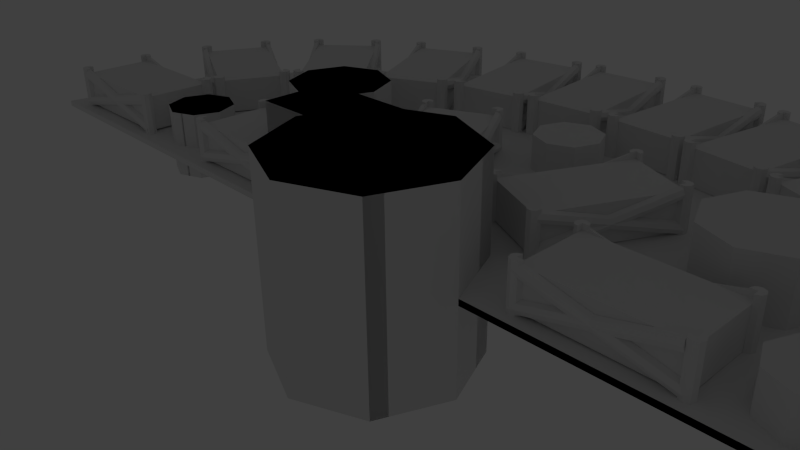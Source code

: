 # Source: PSU-Case7.blend  (saved by Blender 2.76.0; exported with 4.5.12 LTS)
import bpy
from mathutils import Matrix  # noqa: F401  (used for matrix-valued properties, if any)

bpy.ops.wm.read_factory_settings(use_empty=True)
scene = bpy.context.scene
scene.name = 'Scene'

# ---- collections
col_collection_1 = bpy.data.collections.new('Collection 1'); scene.collection.children.link(col_collection_1)
col_collection_1.hide_render = True
col_collection_1.hide_viewport = True
col_collection_2 = bpy.data.collections.new('Collection 2'); scene.collection.children.link(col_collection_2)
col_collection_12 = bpy.data.collections.new('Collection 12'); scene.collection.children.link(col_collection_12)
col_collection_12.hide_render = True
col_collection_12.hide_viewport = True
col_collection_14 = bpy.data.collections.new('Collection 14'); scene.collection.children.link(col_collection_14)
col_collection_14.hide_render = True
col_collection_14.hide_viewport = True
col_collection_16 = bpy.data.collections.new('Collection 16'); scene.collection.children.link(col_collection_16)
col_collection_16.hide_render = True
col_collection_16.hide_viewport = True

# ---- world
world_world = bpy.data.worlds.new('World'); scene.world = world_world
world_world.color = (0.05088, 0.05088, 0.05088)
world_world.use_sun_shadow = False
world_world.sun_shadow_jitter_overblur = 0.0
world_world.cycles.sampling_method = 'MANUAL'
world_world.cycles.sample_map_resolution = 256

# ---- cameras
cam_camera = bpy.data.cameras.new('Camera')
cam_camera.clip_end = 100.0
cam_camera.lens = 35.0
cam_camera.sensor_width = 32.0
cam_camera.sensor_height = 18.0
cam_camera.ortho_scale = 7.314
cam_camera.dof.focus_distance = 0.0
cam_camera.dof.aperture_fstop = 128.0

# ---- lights
light_lamp = bpy.data.lights.new('Lamp', 'POINT')
light_lamp.transmission_factor = 0.0
light_lamp.cutoff_distance = 30.0
light_lamp.energy = 100.0
light_lamp.shadow_buffer_clip_start = 1.001
light_lamp.shadow_soft_size = 0.1
light_lamp.shadow_maximum_resolution = 0.006
light_lamp.use_absolute_resolution = True
light_lamp.cycles.use_multiple_importance_sampling = False

# ---- meshes
me_cylinder_001 = bpy.data.meshes.new('Cylinder.001')
me_cylinder_001.from_pydata([(0.0, 1.0, -0.5), (0.0, 1.0, 0.5), (0.7071, 0.7071, -0.5), (0.7071, 0.7071, 0.5), (1.0, -4.371e-08, -0.5), (1.0, -4.371e-08, 0.5), (0.7071, -0.7071, -0.5), (0.7071, -0.7071, 0.5), (-8.742e-08, -1.0, -0.5), (-8.742e-08, -1.0, 0.5), (-0.7071, -0.7071, -0.5), (-0.7071, -0.7071, 0.5), (-1.0, 1.192e-08, -0.5), (-1.0, 1.192e-08, 0.5), (-0.7071, 0.7071, -0.5), (-0.7071, 0.7071, 0.5)], [], [(0, 1, 3, 2), (2, 3, 5, 4), (4, 5, 7, 6), (6, 7, 9, 8), (8, 9, 11, 10), (10, 11, 13, 12), (3, 1, 15, 13, 11, 9, 7, 5), (14, 15, 1, 0), (12, 13, 15, 14), (0, 2, 4, 6, 8, 10, 12, 14)])
me_cylinder_001.use_remesh_preserve_volume = False
me_cylinder_001.use_remesh_preserve_attributes = False
me_cylinder_001.use_mirror_vertex_groups = False
me_cylinder_001.update()
me_cylinder = bpy.data.meshes.new('Cylinder')
me_cylinder.from_pydata([(0.0, 1.0, -1.0), (0.0, 1.0, 1.0), (0.1951, 0.9808, -1.0), (0.1951, 0.9808, 1.0), (0.3827, 0.9239, -1.0), (0.3827, 0.9239, 1.0), (0.5556, 0.8315, -1.0), (0.5556, 0.8315, 1.0), (0.7071, 0.7071, -1.0), (0.7071, 0.7071, 1.0), (0.8315, 0.5556, -1.0), (0.8315, 0.5556, 1.0), (0.9239, 0.3827, -1.0), (0.9239, 0.3827, 1.0), (0.9808, 0.1951, -1.0), (0.9808, 0.1951, 1.0), (1.0, 7.55e-08, -1.0), (1.0, 7.55e-08, 1.0), (0.9808, -0.1951, -1.0), (0.9808, -0.1951, 1.0), (0.9239, -0.3827, -1.0), (0.9239, -0.3827, 1.0), (0.8315, -0.5556, -1.0), (0.8315, -0.5556, 1.0), (0.7071, -0.7071, -1.0), (0.7071, -0.7071, 1.0), (0.5556, -0.8315, -1.0), (0.5556, -0.8315, 1.0), (0.3827, -0.9239, -1.0), (0.3827, -0.9239, 1.0), (0.1951, -0.9808, -1.0), (0.1951, -0.9808, 1.0), (-3.258e-07, -1.0, -1.0), (-3.258e-07, -1.0, 1.0), (-0.1951, -0.9808, -1.0), (-0.1951, -0.9808, 1.0), (-0.3827, -0.9239, -1.0), (-0.3827, -0.9239, 1.0), (-0.5556, -0.8315, -1.0), (-0.5556, -0.8315, 1.0), (-0.7071, -0.7071, -1.0), (-0.7071, -0.7071, 1.0), (-0.8315, -0.5556, -1.0), (-0.8315, -0.5556, 1.0), (-0.9239, -0.3827, -1.0), (-0.9239, -0.3827, 1.0), (-0.9808, -0.1951, -1.0), (-0.9808, -0.1951, 1.0), (-1.0, 9.656e-07, -1.0), (-1.0, 9.656e-07, 1.0), (-0.9808, 0.1951, -1.0), (-0.9808, 0.1951, 1.0), (-0.9239, 0.3827, -1.0), (-0.9239, 0.3827, 1.0), (-0.8315, 0.5556, -1.0), (-0.8315, 0.5556, 1.0), (-0.7071, 0.7071, -1.0), (-0.7071, 0.7071, 1.0), (-0.5556, 0.8315, -1.0), (-0.5556, 0.8315, 1.0), (-0.3827, 0.9239, -1.0), (-0.3827, 0.9239, 1.0), (-0.1951, 0.9808, -1.0), (-0.1951, 0.9808, 1.0)], [], [(0, 1, 3, 2), (2, 3, 5, 4), (4, 5, 7, 6), (6, 7, 9, 8), (8, 9, 11, 10), (10, 11, 13, 12), (12, 13, 15, 14), (14, 15, 17, 16), (16, 17, 19, 18), (18, 19, 21, 20), (20, 21, 23, 22), (22, 23, 25, 24), (24, 25, 27, 26), (26, 27, 29, 28), (28, 29, 31, 30), (30, 31, 33, 32), (32, 33, 35, 34), (34, 35, 37, 36), (36, 37, 39, 38), (38, 39, 41, 40), (40, 41, 43, 42), (42, 43, 45, 44), (44, 45, 47, 46), (46, 47, 49, 48), (48, 49, 51, 50), (50, 51, 53, 52), (52, 53, 55, 54), (54, 55, 57, 56), (56, 57, 59, 58), (58, 59, 61, 60), (3, 1, 63, 61, 59, 57, 55, 53, 51, 49, 47, 45, 43, 41, 39, 37, 35, 33, 31, 29, 27, 25, 23, 21, 19, 17, 15, 13, 11, 9, 7, 5), (62, 63, 1, 0), (60, 61, 63, 62), (0, 2, 4, 6, 8, 10, 12, 14, 16, 18, 20, 22, 24, 26, 28, 30, 32, 34, 36, 38, 40, 42, 44, 46, 48, 50, 52, 54, 56, 58, 60, 62)])
me_cylinder.use_remesh_preserve_volume = False
me_cylinder.use_remesh_preserve_attributes = False
me_cylinder.use_mirror_vertex_groups = False
me_cylinder.update()
me_circle = bpy.data.meshes.new('Circle')
me_circle.from_pydata([(-0.7071, 0.7071, -0.006037), (-0.6894, 0.5361, -0.006037), (-0.5395, 0.6861, -0.006037), (-0.3258, 0.7971, -0.006037), (-0.1209, 0.852, -0.006037), (-0.0203, 0.4764, -0.006037), (-0.5302, 0.01835, -0.006037), (-0.5302, 0.0, -0.006037), (0.0, 0.0, -0.006037), (0.0, 0.4741, -0.006037), (-0.01235, 0.4741, -0.006037), (-0.01235, 0.8638, -0.006037), (0.0, 0.8638, -0.006037), (0.0, 1.0, -0.006037), (-1.0, 0.0, -0.006037), (-0.9189, 0.0, -0.006037), (-0.9189, 0.01835, -0.006037), (-0.879, 0.1893, -0.006037), (-0.7894, 0.3814, -0.006037), (-0.437, 0.2171, -0.006037), (-0.4145, 0.2612, -0.006037), (-0.2251, 0.4216, -0.006037), (-0.2645, 0.4111, -0.006037), (-0.5266, 0.02494, -0.006037), (0.0, 1.0, -0.05536), (-0.7071, 0.7071, -0.05536), (-1.0, 0.0, -0.05536), (-0.5302, -0.01835, -0.006037), (-0.0203, -0.4764, -0.006037), (-0.1209, -0.852, -0.006037), (-0.3258, -0.7971, -0.006037), (-0.5395, -0.6861, -0.006037), (-0.6894, -0.5361, -0.006037), (-0.7071, -0.7071, -0.006037), (0.0, -1.0, -0.006037), (0.0, -0.8657, -0.006037), (-0.01235, -0.8657, -0.006037), (-0.01235, -0.4741, -0.006037), (0.0, -0.4741, -0.006037), (-0.9189, -0.01835, -0.006037), (-0.879, -0.1893, -0.006037), (-0.5266, -0.02494, -0.006037), (-0.437, -0.2171, -0.006037), (-0.7894, -0.3814, -0.006037), (-0.4145, -0.2612, -0.006037), (-0.2645, -0.4111, -0.006037), (-0.2251, -0.4216, -0.006037), (-0.9189, -0.01835, 0.1933), (-0.9189, 0.01835, 0.1933), (-0.5302, 0.01835, 0.1933), (-0.5302, -0.01835, 0.1933), (0.01405, 0.8638, -0.006037), (0.01405, 0.4741, -0.006037), (0.0203, 0.4764, -0.006037), (0.1209, 0.852, -0.006037), (0.3258, 0.7971, -0.006037), (0.2251, 0.4216, -0.006037), (0.2645, 0.4111, -0.006037), (0.5395, 0.6861, -0.006037), (0.6894, 0.5361, -0.006037), (0.4145, 0.2612, -0.006037), (0.437, 0.2171, -0.006037), (0.7894, 0.3814, -0.006037), (0.7071, 0.7071, -0.006037), (0.5302, 0.0, -0.006037), (0.5302, 0.01835, -0.006037), (0.9189, 0.01835, -0.006037), (0.9189, 0.0, -0.006037), (1.0, 0.0, -0.006037), (0.879, 0.1893, -0.006037), (0.5266, 0.02494, -0.006037), (0.01405, 0.4741, 0.1933), (-0.01235, 0.4741, 0.1933), (-0.01235, 0.8638, 0.1933), (0.01405, 0.8638, 0.1933), (0.7071, 0.7071, -0.05536), (0.0, 0.0, -0.05536), (-0.7071, -0.7071, -0.05536), (0.0, -1.0, -0.05536), (0.7071, -0.7071, -0.006037), (0.6894, -0.5361, -0.006037), (0.5395, -0.6861, -0.006037), (0.2645, -0.4111, -0.006037), (0.2251, -0.4216, -0.006037), (0.3258, -0.7971, -0.006037), (0.1209, -0.852, -0.006037), (0.0203, -0.4764, -0.006037), (0.01405, -0.4741, -0.006037), (0.01405, -0.8657, -0.006037), (0.4145, -0.2612, -0.006037), (0.437, -0.2171, -0.006037), (0.5266, -0.02494, -0.006037), (0.879, -0.1893, -0.006037), (0.9189, -0.01835, -0.006037), (0.5302, -0.01835, -0.006037), (0.7894, -0.3814, -0.006037), (-0.01235, -0.8657, 0.1933), (0.01405, -0.8657, 0.1933), (-0.01235, -0.4741, 0.1933), (0.01405, -0.4741, 0.1933), (1.0, 0.0, -0.05536), (0.5302, 0.01835, 0.1933), (0.5302, -0.01835, 0.1933), (0.9189, 0.01835, 0.1933), (0.9189, -0.01835, 0.1933), (0.7071, -0.7071, -0.05536), (-0.7554, 0.4464, 0.1933), (-0.7343, 0.4765, 0.1933), (-0.7343, 0.4765, -0.009902), (-0.7554, 0.4464, -0.009902), (-0.4369, 0.2234, 0.1933), (-0.4369, 0.2234, -0.009902), (-0.4158, 0.2535, 0.1933), (-0.4158, 0.2535, -0.009902), (-0.4195, 0.7608, 0.1933), (-0.3956, 0.7719, 0.1933), (-0.3956, 0.7719, -0.009902), (-0.4195, 0.7608, -0.009902), (-0.2565, 0.4111, 0.1933), (-0.2565, 0.4111, -0.009902), (-0.2326, 0.4223, 0.1933), (-0.2326, 0.4223, -0.009902), (0.7554, 0.4464, 0.1933), (0.7554, 0.4464, -0.009902), (0.7343, 0.4765, -0.009902), (0.7343, 0.4765, 0.1933), (0.4369, 0.2234, 0.1933), (0.4158, 0.2535, 0.1933), (0.4369, 0.2234, -0.009902), (0.4158, 0.2535, -0.009902), (0.4195, 0.7607, 0.1933), (0.4195, 0.7607, -0.009902), (0.3956, 0.7718, -0.009902), (0.3956, 0.7718, 0.1933), (0.2565, 0.4111, 0.1933), (0.2326, 0.4223, 0.1933), (0.2565, 0.4111, -0.009902), (0.2326, 0.4223, -0.009902), (-0.7554, -0.4464, 0.1933), (-0.7554, -0.4464, -0.009902), (-0.7343, -0.4765, -0.009902), (-0.7343, -0.4765, 0.1933), (-0.4369, -0.2234, 0.1933), (-0.4158, -0.2535, 0.1933), (-0.4369, -0.2234, -0.009902), (-0.4158, -0.2535, -0.009902), (-0.4196, -0.7608, 0.1933), (-0.4196, -0.7608, -0.009902), (-0.3956, -0.772, -0.009902), (-0.3956, -0.772, 0.1933), (-0.2565, -0.4111, 0.1933), (-0.2326, -0.4223, 0.1933), (-0.2565, -0.4111, -0.009902), (-0.2326, -0.4223, -0.009902), (0.7554, -0.4464, 0.1933), (0.7343, -0.4765, 0.1933), (0.7343, -0.4765, -0.009902), (0.7554, -0.4464, -0.009902), (0.4369, -0.2234, 0.1933), (0.4369, -0.2234, -0.009902), (0.4158, -0.2535, 0.1933), (0.4158, -0.2535, -0.009902), (0.4188, -0.7592, 0.1933), (0.3949, -0.7704, 0.1933), (0.3949, -0.7704, -0.009902), (0.4188, -0.7592, -0.009902), (0.2565, -0.4111, 0.1933), (0.2565, -0.4111, -0.009902), (0.2326, -0.4223, 0.1933), (0.2326, -0.4223, -0.009902), (-0.5395, 0.6861, -0.0298), (-0.2645, 0.4111, -0.0298), (-0.4145, 0.2612, -0.0298), (-0.6894, 0.5361, -0.0298), (-0.1209, 0.852, -0.0298), (-0.0203, 0.4764, -0.0298), (-0.2251, 0.4216, -0.0298), (-0.3258, 0.7971, -0.0298), (-0.7894, 0.3814, -0.0298), (-0.437, 0.2171, -0.0298), (-0.5266, 0.02494, -0.0298), (-0.879, 0.1893, -0.0298), (0.2645, 0.4111, -0.0298), (0.5395, 0.6861, -0.0298), (0.6894, 0.5361, -0.0298), (0.4145, 0.2612, -0.0298), (0.0203, 0.4764, -0.0298), (0.1209, 0.852, -0.0298), (0.3258, 0.7971, -0.0298), (0.2251, 0.4216, -0.0298), (0.437, 0.2171, -0.0298), (0.7894, 0.3814, -0.0298), (0.879, 0.1893, -0.0298), (0.5266, 0.02494, -0.0298), (-0.2645, -0.4111, -0.0298), (-0.5395, -0.6861, -0.0298), (-0.6894, -0.5361, -0.0298), (-0.4145, -0.2612, -0.0298), (-0.0203, -0.4764, -0.0298), (-0.1209, -0.852, -0.0298), (-0.3258, -0.7971, -0.0298), (-0.2251, -0.4216, -0.0298), (-0.437, -0.2171, -0.0298), (-0.7894, -0.3814, -0.0298), (-0.879, -0.1893, -0.0298), (-0.5266, -0.02494, -0.0298), (0.5395, -0.6861, -0.0298), (0.2645, -0.4111, -0.0298), (0.4145, -0.2612, -0.0298), (0.6894, -0.5361, -0.0298), (0.1209, -0.852, -0.0298), (0.0203, -0.4764, -0.0298), (0.2251, -0.4216, -0.0298), (0.3258, -0.7971, -0.0298), (0.7894, -0.3814, -0.0298), (0.437, -0.2171, -0.0298), (0.5266, -0.02494, -0.0298), (0.879, -0.1893, -0.0298)], [], [(0, 1, 2, 3, 4, 5, 6, 7, 8, 9, 10, 11, 12, 13), (0, 14, 15, 16, 17, 18, 19, 20, 1), (16, 6, 5, 21, 3, 2, 22, 20, 19, 23, 17), (13, 24, 25, 0), (0, 25, 26, 14), (7, 27, 28, 29, 30, 31, 32, 33, 34, 35, 36, 37, 38, 8), (27, 39, 40, 41, 42, 43, 44, 45, 31, 30, 46, 28), (14, 33, 32, 44, 43, 40, 39, 15), (47, 48, 16, 15, 39), (16, 48, 49, 6), (49, 50, 27, 7, 6), (12, 51, 52, 53, 54, 55, 56, 57, 58, 59, 60, 61, 62, 63, 13), (8, 64, 65, 66, 67, 68, 63, 62, 69, 70, 61, 60, 57, 56, 53, 52, 9), (71, 72, 10, 9, 52), (10, 72, 73, 11), (73, 74, 51, 12, 11), (13, 63, 75, 24), (25, 24, 76, 26), (33, 14, 26, 77), (34, 33, 77, 78), (34, 79, 80, 81, 82, 83, 84, 85, 86, 87, 88, 35), (8, 38, 87, 86, 83, 82, 89, 90, 91, 92, 93, 94, 64), (67, 93, 92, 95, 90, 89, 80, 79, 68), (96, 36, 35, 88, 97), (36, 96, 98, 37), (99, 87, 38, 37, 98), (27, 50, 47, 39), (50, 49, 48, 47), (63, 68, 100, 75), (51, 74, 71, 52), (101, 65, 64, 94, 102), (65, 101, 103, 66), (104, 93, 67, 66, 103), (72, 71, 74, 73), (75, 100, 76, 24), (77, 26, 76, 78), (34, 78, 105, 79), (79, 105, 100, 68), (93, 104, 102, 94), (87, 99, 97, 88), (98, 96, 97, 99), (102, 104, 103, 101), (105, 78, 76, 100), (22, 2, 170, 171), (20, 22, 171, 172), (170, 173, 172, 171), (2, 1, 173, 170), (1, 20, 172, 173), (5, 4, 174, 175), (21, 5, 175, 176), (174, 177, 176, 175), (4, 3, 177, 174), (3, 21, 176, 177), (19, 18, 178, 179), (23, 19, 179, 180), (178, 181, 180, 179), (18, 17, 181, 178), (17, 23, 180, 181), (58, 57, 182, 183), (59, 58, 183, 184), (183, 182, 185, 184), (57, 60, 185, 182), (60, 59, 184, 185), (54, 53, 186, 187), (55, 54, 187, 188), (187, 186, 189, 188), (53, 56, 189, 186), (56, 55, 188, 189), (62, 61, 190, 191), (69, 62, 191, 192), (191, 190, 193, 192), (61, 70, 193, 190), (70, 69, 192, 193), (31, 45, 194, 195), (32, 31, 195, 196), (195, 194, 197, 196), (45, 44, 197, 194), (44, 32, 196, 197), (29, 28, 198, 199), (30, 29, 199, 200), (199, 198, 201, 200), (28, 46, 201, 198), (46, 30, 200, 201), (43, 42, 202, 203), (40, 43, 203, 204), (203, 202, 205, 204), (42, 41, 205, 202), (41, 40, 204, 205), (82, 81, 206, 207), (89, 82, 207, 208), (206, 209, 208, 207), (81, 80, 209, 206), (80, 89, 208, 209), (86, 85, 210, 211), (83, 86, 211, 212), (210, 213, 212, 211), (85, 84, 213, 210), (84, 83, 212, 213), (90, 95, 214, 215), (91, 90, 215, 216), (214, 217, 216, 215), (95, 92, 217, 214), (92, 91, 216, 217), (106, 107, 108, 109), (110, 106, 109, 111), (110, 112, 107, 106), (107, 112, 113, 108), (109, 108, 113, 111), (112, 110, 111, 113), (114, 115, 116, 117), (118, 114, 117, 119), (118, 120, 115, 114), (115, 120, 121, 116), (117, 116, 121, 119), (120, 118, 119, 121), (122, 123, 124, 125), (126, 122, 125, 127), (126, 128, 123, 122), (123, 128, 129, 124), (125, 124, 129, 127), (127, 129, 128, 126), (130, 131, 132, 133), (134, 130, 133, 135), (134, 136, 131, 130), (131, 136, 137, 132), (133, 132, 137, 135), (135, 137, 136, 134), (138, 139, 140, 141), (142, 138, 141, 143), (142, 144, 139, 138), (139, 144, 145, 140), (141, 140, 145, 143), (143, 145, 144, 142), (146, 147, 148, 149), (150, 146, 149, 151), (150, 152, 147, 146), (147, 152, 153, 148), (149, 148, 153, 151), (151, 153, 152, 150), (154, 155, 156, 157), (158, 154, 157, 159), (158, 160, 155, 154), (155, 160, 161, 156), (157, 156, 161, 159), (160, 158, 159, 161), (162, 163, 164, 165), (166, 162, 165, 167), (166, 168, 163, 162), (163, 168, 169, 164), (165, 164, 169, 167), (168, 166, 167, 169)])
_k = {(7, 8): 0.92157, (8, 9): 0.92157, (12, 13): 0.92157, (14, 15): 0.92157, (13, 24): 0.92157, (24, 25): 0.92157, (0, 13): 0.92157, (0, 25): 0.92157, (25, 26): 0.92157, (14, 26): 0.92157, (0, 14): 0.92157, (33, 34): 0.92157, (34, 35): 0.92157, (8, 38): 0.92157, (14, 33): 0.92157, (8, 64): 0.92157, (67, 68): 0.92157, (63, 68): 0.92157, (13, 63): 0.92157, (63, 75): 0.92157, (24, 75): 0.92157, (24, 76): 0.92157, (26, 76): 0.92157, (26, 77): 0.92157, (33, 77): 0.92157, (77, 78): 0.92157, (34, 78): 0.92157, (34, 79): 0.92157, (68, 79): 0.92157, (68, 100): 0.92157, (75, 100): 0.92157, (76, 100): 0.92157, (76, 78): 0.92157, (78, 105): 0.92157, (79, 105): 0.92157, (100, 105): 0.92157}
me_circle.attributes.new('crease_edge', 'FLOAT', 'EDGE').data.foreach_set('value', [_k.get((min(e.vertices), max(e.vertices)), 0.0) for e in me_circle.edges])
me_circle.use_remesh_preserve_volume = False
me_circle.use_remesh_preserve_attributes = False
me_circle.use_mirror_vertex_groups = False
me_circle.update()
me_cube_001 = bpy.data.meshes.new('Cube.001')
me_cube_001.from_pydata([(-5.176, -0.3161, -1.0), (-5.176, -0.3161, 1.0), (-2.584, 1.098, -1.0), (-2.584, 1.098, 1.0), (-3.762, -1.087, -1.0), (-3.762, -1.087, 1.0), (-1.17, 0.3267, -1.0), (-1.17, 0.3267, 1.0), (-6.741, 1.837, -1.0), (-6.741, 1.837, 1.0), (-3.2, 2.355, -1.0), (-3.2, 2.355, 1.0), (-6.224, 0.7833, -1.0), (-6.224, 0.7833, 1.0), (-2.682, 1.301, -1.0), (-2.682, 1.301, 1.0), (-2.304, -1.602, -1.0), (-2.304, -1.602, 1.0), (-0.7541, 0.2109, -1.0), (-0.7541, 0.2109, 1.0), (-0.491, -2.063, -1.0), (-0.491, -2.063, 1.0), (1.059, -0.2501, -1.0), (1.059, -0.2501, 1.0)], [], [(1, 3, 2, 0), (3, 7, 6, 2), (7, 5, 4, 6), (5, 1, 0, 4), (0, 2, 6, 4), (5, 7, 3, 1), (9, 11, 10, 8), (11, 15, 14, 10), (15, 13, 12, 14), (13, 9, 8, 12), (8, 10, 14, 12), (13, 15, 11, 9), (17, 19, 18, 16), (19, 23, 22, 18), (23, 21, 20, 22), (21, 17, 16, 20), (16, 18, 22, 20), (21, 23, 19, 17)])
me_cube_001.use_remesh_preserve_volume = False
me_cube_001.use_remesh_preserve_attributes = False
me_cube_001.use_mirror_vertex_groups = False
me_cube_001.update()
me_cylinder_008 = bpy.data.meshes.new('Cylinder.008')
me_cylinder_008.from_pydata([(-9.411, 2.422, -1.0), (-9.411, 2.422, 1.0), (-8.704, 2.129, -1.0), (-8.704, 2.129, 1.0), (-8.411, 1.422, -1.0), (-8.411, 1.422, 1.0), (-8.704, 0.7148, -1.0), (-8.704, 0.7148, 1.0), (-9.411, 0.4219, -1.0), (-9.411, 0.4219, 1.0), (-10.12, 0.7148, -1.0), (-10.12, 0.7148, 1.0), (-10.41, 1.422, -1.0), (-10.41, 1.422, 1.0), (-10.12, 2.129, -1.0), (-10.12, 2.129, 1.0), (-6.839, 6.342, -1.569), (-6.839, 6.342, 1.569), (-5.729, 5.883, -1.569), (-5.729, 5.883, 1.569), (-5.27, 4.773, -1.569), (-5.27, 4.773, 1.569), (-5.729, 3.664, -1.569), (-5.729, 3.664, 1.569), (-6.839, 3.205, -1.569), (-6.839, 3.205, 1.569), (-7.948, 3.664, -1.569), (-7.948, 3.664, 1.569), (-8.407, 4.773, -1.569), (-8.407, 4.773, 1.569), (-7.948, 5.883, -1.569), (-7.948, 5.883, 1.569), (0.0, 2.657, -2.657), (0.0, 2.657, 2.657), (1.879, 1.879, -2.657), (1.879, 1.879, 2.657), (2.657, -1.192e-07, -2.657), (2.657, -1.192e-07, 2.657), (1.879, -1.879, -2.657), (1.879, -1.879, 2.657), (0.0, -2.657, -2.657), (0.0, -2.657, 2.657), (-1.879, -1.879, -2.657), (-1.879, -1.879, 2.657), (-2.657, 0.0, -2.657), (-2.657, 0.0, 2.657), (-1.879, 1.879, -2.657), (-1.879, 1.879, 2.657), (-0.0002352, 8.212, -1.0), (-0.0002352, 8.212, 1.0), (0.0, 7.919, -1.0), (0.0, 7.919, 1.0), (0.0, 7.212, -1.0), (0.0, 7.212, 1.0), (0.0, 6.505, -1.0), (0.0, 6.505, 1.0), (-0.0002352, 6.212, -1.0), (-0.0002352, 6.212, 1.0), (-0.7073, 6.505, -1.0), (-0.7073, 6.505, 1.0), (-1.0, 7.212, -1.0), (-1.0, 7.212, 1.0), (-0.7073, 7.919, -1.0), (-0.7073, 7.919, 1.0)], [], [(0, 1, 3, 2), (2, 3, 5, 4), (4, 5, 7, 6), (6, 7, 9, 8), (8, 9, 11, 10), (10, 11, 13, 12), (3, 1, 15, 13, 11, 9, 7, 5), (14, 15, 1, 0), (12, 13, 15, 14), (0, 2, 4, 6, 8, 10, 12, 14), (16, 17, 19, 18), (18, 19, 21, 20), (20, 21, 23, 22), (22, 23, 25, 24), (24, 25, 27, 26), (26, 27, 29, 28), (19, 17, 31, 29, 27, 25, 23, 21), (30, 31, 17, 16), (28, 29, 31, 30), (16, 18, 20, 22, 24, 26, 28, 30), (32, 33, 35, 34), (34, 35, 37, 36), (36, 37, 39, 38), (38, 39, 41, 40), (40, 41, 43, 42), (42, 43, 45, 44), (35, 33, 47, 45, 43, 41, 39, 37), (46, 47, 33, 32), (44, 45, 47, 46), (32, 34, 36, 38, 40, 42, 44, 46), (48, 49, 51, 50), (50, 51, 53, 52), (52, 53, 55, 54), (54, 55, 57, 56), (56, 57, 59, 58), (58, 59, 61, 60), (51, 49, 63, 61, 59, 57, 55, 53), (62, 63, 49, 48), (60, 61, 63, 62), (48, 50, 52, 54, 56, 58, 60, 62)])
me_cylinder_008.use_remesh_preserve_volume = False
me_cylinder_008.use_remesh_preserve_attributes = False
me_cylinder_008.use_mirror_vertex_groups = False
me_cylinder_008.update()
me_cylinder_006 = bpy.data.meshes.new('Cylinder.006')
me_cylinder_006.from_pydata([(0.0, 1.0, -1.0), (0.0, 1.0, 1.0), (0.7071, 0.7071, -1.0), (0.7071, 0.7071, 1.0), (1.0, -4.371e-08, -1.0), (1.0, -4.371e-08, 1.0), (0.7071, -0.7071, -1.0), (0.7071, -0.7071, 1.0), (-8.742e-08, -1.0, -1.0), (-8.742e-08, -1.0, 1.0), (-0.7071, -0.7071, -1.0), (-0.7071, -0.7071, 1.0), (-1.0, 1.192e-08, -1.0), (-1.0, 1.192e-08, 1.0), (-0.7071, 0.7071, -1.0), (-0.7071, 0.7071, 1.0), (2.573, 4.92, -1.569), (2.573, 4.92, 1.569), (3.682, 4.461, -1.569), (3.682, 4.461, 1.569), (4.142, 3.352, -1.569), (4.142, 3.352, 1.569), (3.682, 2.242, -1.569), (3.682, 2.242, 1.569), (2.573, 1.783, -1.569), (2.573, 1.783, 1.569), (1.464, 2.242, -1.569), (1.464, 2.242, 1.569), (1.004, 3.352, -1.569), (1.004, 3.352, 1.569), (1.464, 4.461, -1.569), (1.464, 4.461, 1.569), (9.411, 1.235, -2.657), (9.411, 1.235, 2.657), (11.29, 0.4568, -2.657), (11.29, 0.4568, 2.657), (12.07, -1.422, -2.657), (12.07, -1.422, 2.657), (11.29, -3.301, -2.657), (11.29, -3.301, 2.657), (9.411, -4.079, -2.657), (9.411, -4.079, 2.657), (7.533, -3.301, -2.657), (7.533, -3.301, 2.657), (6.755, -1.422, -2.657), (6.755, -1.422, 2.657), (7.533, 0.4568, -2.657), (7.533, 0.4568, 2.657)], [], [(0, 1, 3, 2), (2, 3, 5, 4), (4, 5, 7, 6), (6, 7, 9, 8), (8, 9, 11, 10), (10, 11, 13, 12), (3, 1, 15, 13, 11, 9, 7, 5), (14, 15, 1, 0), (12, 13, 15, 14), (0, 2, 4, 6, 8, 10, 12, 14), (16, 17, 19, 18), (18, 19, 21, 20), (20, 21, 23, 22), (22, 23, 25, 24), (24, 25, 27, 26), (26, 27, 29, 28), (19, 17, 31, 29, 27, 25, 23, 21), (30, 31, 17, 16), (28, 29, 31, 30), (16, 18, 20, 22, 24, 26, 28, 30), (32, 33, 35, 34), (34, 35, 37, 36), (36, 37, 39, 38), (38, 39, 41, 40), (40, 41, 43, 42), (42, 43, 45, 44), (35, 33, 47, 45, 43, 41, 39, 37), (46, 47, 33, 32), (44, 45, 47, 46), (32, 34, 36, 38, 40, 42, 44, 46)])
me_cylinder_006.use_remesh_preserve_volume = False
me_cylinder_006.use_remesh_preserve_attributes = False
me_cylinder_006.use_mirror_vertex_groups = False
me_cylinder_006.update()
me_cube_035 = bpy.data.meshes.new('Cube.035')
me_cube_035.from_pydata([(1.166, 0.9915, -0.8075), (1.166, -1.003, 0.9394), (1.118, 0.9643, -1.021), (1.118, -1.03, 0.7258), (0.9998, 0.9531, -1.11), (0.9998, -1.041, 0.6373), (0.9998, 1.03, -0.5054), (0.9998, -0.9644, 1.242), (1.118, 1.019, -0.5939), (1.118, -0.9757, 1.153), (0.9998, -1.026, -1.139), (0.9998, 0.9388, 0.6209), (1.118, -1.028, -1.042), (1.118, 0.9366, 0.7182), (1.166, -1.034, -0.8068), (1.166, 0.9315, 0.9532), (0.9998, 0.9242, 1.285), (0.9998, -1.042, -0.4748), (1.118, 0.9263, 1.188), (1.118, -1.039, -0.572), (-1.004, 0.9531, -1.11), (-1.004, -1.041, 0.6373), (-1.122, 0.9643, -1.021), (-1.122, -1.03, 0.7258), (-1.171, 0.9915, -0.8075), (-1.171, -1.003, 0.9394), (-1.122, 1.019, -0.5939), (-1.122, -0.9757, 1.153), (-1.004, 1.03, -0.5054), (-1.004, -0.9644, 1.242), (-1.122, -1.028, -1.042), (-1.122, 0.9366, 0.7182), (-1.004, -1.026, -1.139), (-1.004, 0.9388, 0.6209), (-1.171, 0.9315, 0.9532), (-1.171, -1.034, -0.8068), (-1.122, 0.9263, 1.188), (-1.122, -1.039, -0.572), (-1.004, 0.9242, 1.285), (-1.004, -1.042, -0.4748), (1.118, -0.9357, 1.333), (1.0, -0.9091, 1.333), (1.0, -1.0, 1.333), (0.8333, -1.0, 1.333), (0.8821, -1.064, 1.333), (1.0, -1.091, 1.333), (1.118, -1.064, 1.333), (1.167, -1.0, 1.333), (1.118, -0.9357, -1.177), (1.167, -1.0, -1.177), (1.0, -0.9091, -1.177), (0.8333, -1.0, -1.177), (0.8821, -1.064, -1.177), (1.0, -1.091, -1.177), (1.118, -1.064, -1.177), (1.0, -1.0, -1.177), (1.167, 1.0, -1.177), (1.167, 1.0, 1.333), (1.118, 0.9357, 1.333), (1.118, 0.9357, -1.177), (1.0, 0.9091, -1.177), (1.0, 1.0, -1.177), (0.8333, 1.0, -1.177), (0.8821, 1.064, -1.177), (1.0, 1.091, -1.177), (1.118, 1.064, -1.177), (1.118, 1.064, 1.333), (1.0, 1.091, 1.333), (0.8821, 1.064, 1.333), (0.8333, 1.0, 1.333), (1.0, 1.0, 1.333), (1.0, 0.9091, 1.333), (-1.0, 0.9091, -1.177), (-1.0, 0.9091, 1.333), (-1.118, 0.9357, 1.333), (-1.118, 0.9357, -1.177), (-1.167, 1.0, -1.177), (-1.118, 1.064, -1.177), (-1.0, 1.091, -1.177), (-0.8821, 1.064, -1.177), (-0.8333, 1.0, -1.177), (-0.8333, 1.0, -1.177), (-1.0, 1.0, -1.177), (-1.0, 1.0, 1.333), (-0.8333, 1.0, 1.333), (-0.8333, 1.0, 1.333), (-0.8821, 1.064, 1.333), (-1.0, 1.091, 1.333), (-1.118, 1.064, 1.333), (-1.167, 1.0, 1.333), (-1.118, -1.064, -1.177), (-1.118, -1.064, 1.333), (-1.167, -1.0, 1.333), (-1.167, -1.0, -1.177), (-1.118, -0.9357, -1.177), (-1.0, -0.9091, -1.177), (-1.0, -1.0, -1.177), (-0.8333, -1.0, -1.177), (-0.8821, -1.064, -1.177), (-1.0, -1.091, -1.177), (-1.0, -1.091, 1.333), (-0.8821, -1.064, 1.333), (-0.8333, -1.0, 1.333), (-1.0, -1.0, 1.333), (-1.0, -0.9091, 1.333), (-1.118, -0.9357, 1.333)], [], [(0, 1, 3, 2), (2, 3, 5, 4), (8, 9, 1, 0), (6, 7, 9, 8), (15, 14, 12, 13), (13, 12, 10, 11), (18, 19, 14, 15), (16, 17, 19, 18), (20, 21, 23, 22), (22, 23, 25, 24), (24, 25, 27, 26), (26, 27, 29, 28), (33, 32, 30, 31), (31, 30, 35, 34), (34, 35, 37, 36), (36, 37, 39, 38), (33, 31, 34, 36, 38), (30, 32, 39, 37, 35), (33, 38, 39, 32), (20, 22, 24, 26, 28), (23, 21, 29, 27, 25), (20, 28, 29, 21), (3, 1, 9, 7, 5), (13, 11, 16, 18, 15), (0, 2, 4, 6, 8), (10, 12, 14, 19, 17), (11, 10, 17, 16), (4, 5, 7, 6), (40, 41, 42, 43, 44, 45, 46, 47), (48, 40, 47, 49), (50, 41, 40, 48), (51, 52, 44, 43), (53, 45, 44, 52), (54, 46, 45, 53), (49, 47, 46, 54), (50, 48, 49, 54, 53, 52, 51, 55), (42, 41, 50, 55), (55, 51, 43, 42), (56, 57, 58, 59), (56, 59, 60, 61, 62, 63, 64, 65), (65, 66, 57, 56), (58, 57, 66, 67, 68, 69, 70, 71), (59, 58, 71, 60), (62, 69, 68, 63), (63, 68, 67, 64), (64, 67, 66, 65), (70, 69, 62, 61), (61, 60, 71, 70), (72, 73, 74, 75), (72, 75, 76, 77, 78, 79, 80, 81, 82), (73, 83, 84, 85, 86, 87, 88, 89, 74), (75, 74, 89, 76), (76, 89, 88, 77), (77, 88, 87, 78), (78, 87, 86, 79), (79, 86, 85, 80), (81, 80, 85, 84), (83, 73, 72, 82), (82, 81, 84, 83), (90, 91, 92, 93), (93, 94, 95, 96, 97, 98, 99, 90), (99, 100, 91, 90), (92, 91, 100, 101, 102, 103, 104, 105), (93, 92, 105, 94), (94, 105, 104, 95), (97, 102, 101, 98), (98, 101, 100, 99), (96, 95, 104, 103), (103, 102, 97, 96)])
me_cube_035.use_remesh_preserve_volume = False
me_cube_035.use_remesh_preserve_attributes = False
me_cube_035.use_mirror_vertex_groups = False
me_cube_035.update()
me_cube_033 = bpy.data.meshes.new('Cube.033')
me_cube_033.from_pydata([(1.166, 0.9915, -0.8075), (1.166, -1.003, 0.9394), (1.118, 0.9643, -1.021), (1.118, -1.03, 0.7258), (0.9998, 0.9531, -1.11), (0.9998, -1.041, 0.6373), (0.9998, 1.03, -0.5054), (0.9998, -0.9644, 1.242), (1.118, 1.019, -0.5939), (1.118, -0.9757, 1.153), (0.9998, -1.026, -1.139), (0.9998, 0.9388, 0.6209), (1.118, -1.028, -1.042), (1.118, 0.9366, 0.7182), (1.166, -1.034, -0.8068), (1.166, 0.9315, 0.9532), (0.9998, 0.9242, 1.285), (0.9998, -1.042, -0.4748), (1.118, 0.9263, 1.188), (1.118, -1.039, -0.572), (-1.004, 0.9531, -1.11), (-1.004, -1.041, 0.6373), (-1.122, 0.9643, -1.021), (-1.122, -1.03, 0.7258), (-1.171, 0.9915, -0.8075), (-1.171, -1.003, 0.9394), (-1.122, 1.019, -0.5939), (-1.122, -0.9757, 1.153), (-1.004, 1.03, -0.5054), (-1.004, -0.9644, 1.242), (-1.122, -1.028, -1.042), (-1.122, 0.9366, 0.7182), (-1.004, -1.026, -1.139), (-1.004, 0.9388, 0.6209), (-1.171, 0.9315, 0.9532), (-1.171, -1.034, -0.8068), (-1.122, 0.9263, 1.188), (-1.122, -1.039, -0.572), (-1.004, 0.9242, 1.285), (-1.004, -1.042, -0.4748), (1.118, -0.9357, 1.333), (1.0, -0.9091, 1.333), (1.0, -1.0, 1.333), (0.8333, -1.0, 1.333), (0.8821, -1.064, 1.333), (1.0, -1.091, 1.333), (1.118, -1.064, 1.333), (1.167, -1.0, 1.333), (1.118, -0.9357, -1.177), (1.167, -1.0, -1.177), (1.0, -0.9091, -1.177), (0.8333, -1.0, -1.177), (0.8821, -1.064, -1.177), (1.0, -1.091, -1.177), (1.118, -1.064, -1.177), (1.0, -1.0, -1.177), (1.167, 1.0, -1.177), (1.167, 1.0, 1.333), (1.118, 0.9357, 1.333), (1.118, 0.9357, -1.177), (1.0, 0.9091, -1.177), (1.0, 1.0, -1.177), (0.8333, 1.0, -1.177), (0.8821, 1.064, -1.177), (1.0, 1.091, -1.177), (1.118, 1.064, -1.177), (1.118, 1.064, 1.333), (1.0, 1.091, 1.333), (0.8821, 1.064, 1.333), (0.8333, 1.0, 1.333), (1.0, 1.0, 1.333), (1.0, 0.9091, 1.333), (-1.0, 0.9091, -1.177), (-1.0, 0.9091, 1.333), (-1.118, 0.9357, 1.333), (-1.118, 0.9357, -1.177), (-1.167, 1.0, -1.177), (-1.118, 1.064, -1.177), (-1.0, 1.091, -1.177), (-0.8821, 1.064, -1.177), (-0.8333, 1.0, -1.177), (-0.8333, 1.0, -1.177), (-1.0, 1.0, -1.177), (-1.0, 1.0, 1.333), (-0.8333, 1.0, 1.333), (-0.8333, 1.0, 1.333), (-0.8821, 1.064, 1.333), (-1.0, 1.091, 1.333), (-1.118, 1.064, 1.333), (-1.167, 1.0, 1.333), (-1.118, -1.064, -1.177), (-1.118, -1.064, 1.333), (-1.167, -1.0, 1.333), (-1.167, -1.0, -1.177), (-1.118, -0.9357, -1.177), (-1.0, -0.9091, -1.177), (-1.0, -1.0, -1.177), (-0.8333, -1.0, -1.177), (-0.8821, -1.064, -1.177), (-1.0, -1.091, -1.177), (-1.0, -1.091, 1.333), (-0.8821, -1.064, 1.333), (-0.8333, -1.0, 1.333), (-1.0, -1.0, 1.333), (-1.0, -0.9091, 1.333), (-1.118, -0.9357, 1.333)], [], [(0, 1, 3, 2), (2, 3, 5, 4), (8, 9, 1, 0), (6, 7, 9, 8), (15, 14, 12, 13), (13, 12, 10, 11), (18, 19, 14, 15), (16, 17, 19, 18), (20, 21, 23, 22), (22, 23, 25, 24), (24, 25, 27, 26), (26, 27, 29, 28), (33, 32, 30, 31), (31, 30, 35, 34), (34, 35, 37, 36), (36, 37, 39, 38), (33, 31, 34, 36, 38), (30, 32, 39, 37, 35), (33, 38, 39, 32), (20, 22, 24, 26, 28), (23, 21, 29, 27, 25), (20, 28, 29, 21), (3, 1, 9, 7, 5), (13, 11, 16, 18, 15), (0, 2, 4, 6, 8), (10, 12, 14, 19, 17), (11, 10, 17, 16), (4, 5, 7, 6), (40, 41, 42, 43, 44, 45, 46, 47), (48, 40, 47, 49), (50, 41, 40, 48), (51, 52, 44, 43), (53, 45, 44, 52), (54, 46, 45, 53), (49, 47, 46, 54), (50, 48, 49, 54, 53, 52, 51, 55), (42, 41, 50, 55), (55, 51, 43, 42), (56, 57, 58, 59), (56, 59, 60, 61, 62, 63, 64, 65), (65, 66, 57, 56), (58, 57, 66, 67, 68, 69, 70, 71), (59, 58, 71, 60), (62, 69, 68, 63), (63, 68, 67, 64), (64, 67, 66, 65), (70, 69, 62, 61), (61, 60, 71, 70), (72, 73, 74, 75), (72, 75, 76, 77, 78, 79, 80, 81, 82), (73, 83, 84, 85, 86, 87, 88, 89, 74), (75, 74, 89, 76), (76, 89, 88, 77), (77, 88, 87, 78), (78, 87, 86, 79), (79, 86, 85, 80), (81, 80, 85, 84), (83, 73, 72, 82), (82, 81, 84, 83), (90, 91, 92, 93), (93, 94, 95, 96, 97, 98, 99, 90), (99, 100, 91, 90), (92, 91, 100, 101, 102, 103, 104, 105), (93, 92, 105, 94), (94, 105, 104, 95), (97, 102, 101, 98), (98, 101, 100, 99), (96, 95, 104, 103), (103, 102, 97, 96)])
me_cube_033.use_remesh_preserve_volume = False
me_cube_033.use_remesh_preserve_attributes = False
me_cube_033.use_mirror_vertex_groups = False
me_cube_033.update()
me_cube_031 = bpy.data.meshes.new('Cube.031')
me_cube_031.from_pydata([(1.166, 0.9915, -0.8075), (1.166, -1.003, 0.9394), (1.118, 0.9643, -1.021), (1.118, -1.03, 0.7258), (0.9998, 0.9531, -1.11), (0.9998, -1.041, 0.6373), (0.9998, 1.03, -0.5054), (0.9998, -0.9644, 1.242), (1.118, 1.019, -0.5939), (1.118, -0.9757, 1.153), (0.9998, -1.026, -1.139), (0.9998, 0.9388, 0.6209), (1.118, -1.028, -1.042), (1.118, 0.9366, 0.7182), (1.166, -1.034, -0.8068), (1.166, 0.9315, 0.9532), (0.9998, 0.9242, 1.285), (0.9998, -1.042, -0.4748), (1.118, 0.9263, 1.188), (1.118, -1.039, -0.572), (-1.004, 0.9531, -1.11), (-1.004, -1.041, 0.6373), (-1.122, 0.9643, -1.021), (-1.122, -1.03, 0.7258), (-1.171, 0.9915, -0.8075), (-1.171, -1.003, 0.9394), (-1.122, 1.019, -0.5939), (-1.122, -0.9757, 1.153), (-1.004, 1.03, -0.5054), (-1.004, -0.9644, 1.242), (-1.122, -1.028, -1.042), (-1.122, 0.9366, 0.7182), (-1.004, -1.026, -1.139), (-1.004, 0.9388, 0.6209), (-1.171, 0.9315, 0.9532), (-1.171, -1.034, -0.8068), (-1.122, 0.9263, 1.188), (-1.122, -1.039, -0.572), (-1.004, 0.9242, 1.285), (-1.004, -1.042, -0.4748), (1.118, -0.9357, 1.333), (1.0, -0.9091, 1.333), (1.0, -1.0, 1.333), (0.8333, -1.0, 1.333), (0.8821, -1.064, 1.333), (1.0, -1.091, 1.333), (1.118, -1.064, 1.333), (1.167, -1.0, 1.333), (1.118, -0.9357, -1.177), (1.167, -1.0, -1.177), (1.0, -0.9091, -1.177), (0.8333, -1.0, -1.177), (0.8821, -1.064, -1.177), (1.0, -1.091, -1.177), (1.118, -1.064, -1.177), (1.0, -1.0, -1.177), (1.167, 1.0, -1.177), (1.167, 1.0, 1.333), (1.118, 0.9357, 1.333), (1.118, 0.9357, -1.177), (1.0, 0.9091, -1.177), (1.0, 1.0, -1.177), (0.8333, 1.0, -1.177), (0.8821, 1.064, -1.177), (1.0, 1.091, -1.177), (1.118, 1.064, -1.177), (1.118, 1.064, 1.333), (1.0, 1.091, 1.333), (0.8821, 1.064, 1.333), (0.8333, 1.0, 1.333), (1.0, 1.0, 1.333), (1.0, 0.9091, 1.333), (-1.0, 0.9091, -1.177), (-1.0, 0.9091, 1.333), (-1.118, 0.9357, 1.333), (-1.118, 0.9357, -1.177), (-1.167, 1.0, -1.177), (-1.118, 1.064, -1.177), (-1.0, 1.091, -1.177), (-0.8821, 1.064, -1.177), (-0.8333, 1.0, -1.177), (-0.8333, 1.0, -1.177), (-1.0, 1.0, -1.177), (-1.0, 1.0, 1.333), (-0.8333, 1.0, 1.333), (-0.8333, 1.0, 1.333), (-0.8821, 1.064, 1.333), (-1.0, 1.091, 1.333), (-1.118, 1.064, 1.333), (-1.167, 1.0, 1.333), (-1.118, -1.064, -1.177), (-1.118, -1.064, 1.333), (-1.167, -1.0, 1.333), (-1.167, -1.0, -1.177), (-1.118, -0.9357, -1.177), (-1.0, -0.9091, -1.177), (-1.0, -1.0, -1.177), (-0.8333, -1.0, -1.177), (-0.8821, -1.064, -1.177), (-1.0, -1.091, -1.177), (-1.0, -1.091, 1.333), (-0.8821, -1.064, 1.333), (-0.8333, -1.0, 1.333), (-1.0, -1.0, 1.333), (-1.0, -0.9091, 1.333), (-1.118, -0.9357, 1.333)], [], [(0, 1, 3, 2), (2, 3, 5, 4), (8, 9, 1, 0), (6, 7, 9, 8), (15, 14, 12, 13), (13, 12, 10, 11), (18, 19, 14, 15), (16, 17, 19, 18), (20, 21, 23, 22), (22, 23, 25, 24), (24, 25, 27, 26), (26, 27, 29, 28), (33, 32, 30, 31), (31, 30, 35, 34), (34, 35, 37, 36), (36, 37, 39, 38), (33, 31, 34, 36, 38), (30, 32, 39, 37, 35), (33, 38, 39, 32), (20, 22, 24, 26, 28), (23, 21, 29, 27, 25), (20, 28, 29, 21), (3, 1, 9, 7, 5), (13, 11, 16, 18, 15), (0, 2, 4, 6, 8), (10, 12, 14, 19, 17), (11, 10, 17, 16), (4, 5, 7, 6), (40, 41, 42, 43, 44, 45, 46, 47), (48, 40, 47, 49), (50, 41, 40, 48), (51, 52, 44, 43), (53, 45, 44, 52), (54, 46, 45, 53), (49, 47, 46, 54), (50, 48, 49, 54, 53, 52, 51, 55), (42, 41, 50, 55), (55, 51, 43, 42), (56, 57, 58, 59), (56, 59, 60, 61, 62, 63, 64, 65), (65, 66, 57, 56), (58, 57, 66, 67, 68, 69, 70, 71), (59, 58, 71, 60), (62, 69, 68, 63), (63, 68, 67, 64), (64, 67, 66, 65), (70, 69, 62, 61), (61, 60, 71, 70), (72, 73, 74, 75), (72, 75, 76, 77, 78, 79, 80, 81, 82), (73, 83, 84, 85, 86, 87, 88, 89, 74), (75, 74, 89, 76), (76, 89, 88, 77), (77, 88, 87, 78), (78, 87, 86, 79), (79, 86, 85, 80), (81, 80, 85, 84), (83, 73, 72, 82), (82, 81, 84, 83), (90, 91, 92, 93), (93, 94, 95, 96, 97, 98, 99, 90), (99, 100, 91, 90), (92, 91, 100, 101, 102, 103, 104, 105), (93, 92, 105, 94), (94, 105, 104, 95), (97, 102, 101, 98), (98, 101, 100, 99), (96, 95, 104, 103), (103, 102, 97, 96)])
me_cube_031.use_remesh_preserve_volume = False
me_cube_031.use_remesh_preserve_attributes = False
me_cube_031.use_mirror_vertex_groups = False
me_cube_031.update()
me_cube_029 = bpy.data.meshes.new('Cube.029')
me_cube_029.from_pydata([(1.166, 0.9915, -0.8075), (1.166, -1.003, 0.9394), (1.118, 0.9643, -1.021), (1.118, -1.03, 0.7258), (0.9998, 0.9531, -1.11), (0.9998, -1.041, 0.6373), (0.9998, 1.03, -0.5054), (0.9998, -0.9644, 1.242), (1.118, 1.019, -0.5939), (1.118, -0.9757, 1.153), (0.9998, -1.026, -1.139), (0.9998, 0.9388, 0.6209), (1.118, -1.028, -1.042), (1.118, 0.9366, 0.7182), (1.166, -1.034, -0.8068), (1.166, 0.9315, 0.9532), (0.9998, 0.9242, 1.285), (0.9998, -1.042, -0.4748), (1.118, 0.9263, 1.188), (1.118, -1.039, -0.572), (-1.004, 0.9531, -1.11), (-1.004, -1.041, 0.6373), (-1.122, 0.9643, -1.021), (-1.122, -1.03, 0.7258), (-1.171, 0.9915, -0.8075), (-1.171, -1.003, 0.9394), (-1.122, 1.019, -0.5939), (-1.122, -0.9757, 1.153), (-1.004, 1.03, -0.5054), (-1.004, -0.9644, 1.242), (-1.122, -1.028, -1.042), (-1.122, 0.9366, 0.7182), (-1.004, -1.026, -1.139), (-1.004, 0.9388, 0.6209), (-1.171, 0.9315, 0.9532), (-1.171, -1.034, -0.8068), (-1.122, 0.9263, 1.188), (-1.122, -1.039, -0.572), (-1.004, 0.9242, 1.285), (-1.004, -1.042, -0.4748), (1.118, -0.9357, 1.333), (1.0, -0.9091, 1.333), (1.0, -1.0, 1.333), (0.8333, -1.0, 1.333), (0.8821, -1.064, 1.333), (1.0, -1.091, 1.333), (1.118, -1.064, 1.333), (1.167, -1.0, 1.333), (1.118, -0.9357, -1.177), (1.167, -1.0, -1.177), (1.0, -0.9091, -1.177), (0.8333, -1.0, -1.177), (0.8821, -1.064, -1.177), (1.0, -1.091, -1.177), (1.118, -1.064, -1.177), (1.0, -1.0, -1.177), (1.167, 1.0, -1.177), (1.167, 1.0, 1.333), (1.118, 0.9357, 1.333), (1.118, 0.9357, -1.177), (1.0, 0.9091, -1.177), (1.0, 1.0, -1.177), (0.8333, 1.0, -1.177), (0.8821, 1.064, -1.177), (1.0, 1.091, -1.177), (1.118, 1.064, -1.177), (1.118, 1.064, 1.333), (1.0, 1.091, 1.333), (0.8821, 1.064, 1.333), (0.8333, 1.0, 1.333), (1.0, 1.0, 1.333), (1.0, 0.9091, 1.333), (-1.0, 0.9091, -1.177), (-1.0, 0.9091, 1.333), (-1.118, 0.9357, 1.333), (-1.118, 0.9357, -1.177), (-1.167, 1.0, -1.177), (-1.118, 1.064, -1.177), (-1.0, 1.091, -1.177), (-0.8821, 1.064, -1.177), (-0.8333, 1.0, -1.177), (-0.8333, 1.0, -1.177), (-1.0, 1.0, -1.177), (-1.0, 1.0, 1.333), (-0.8333, 1.0, 1.333), (-0.8333, 1.0, 1.333), (-0.8821, 1.064, 1.333), (-1.0, 1.091, 1.333), (-1.118, 1.064, 1.333), (-1.167, 1.0, 1.333), (-1.118, -1.064, -1.177), (-1.118, -1.064, 1.333), (-1.167, -1.0, 1.333), (-1.167, -1.0, -1.177), (-1.118, -0.9357, -1.177), (-1.0, -0.9091, -1.177), (-1.0, -1.0, -1.177), (-0.8333, -1.0, -1.177), (-0.8821, -1.064, -1.177), (-1.0, -1.091, -1.177), (-1.0, -1.091, 1.333), (-0.8821, -1.064, 1.333), (-0.8333, -1.0, 1.333), (-1.0, -1.0, 1.333), (-1.0, -0.9091, 1.333), (-1.118, -0.9357, 1.333)], [], [(0, 1, 3, 2), (2, 3, 5, 4), (8, 9, 1, 0), (6, 7, 9, 8), (15, 14, 12, 13), (13, 12, 10, 11), (18, 19, 14, 15), (16, 17, 19, 18), (20, 21, 23, 22), (22, 23, 25, 24), (24, 25, 27, 26), (26, 27, 29, 28), (33, 32, 30, 31), (31, 30, 35, 34), (34, 35, 37, 36), (36, 37, 39, 38), (33, 31, 34, 36, 38), (30, 32, 39, 37, 35), (33, 38, 39, 32), (20, 22, 24, 26, 28), (23, 21, 29, 27, 25), (20, 28, 29, 21), (3, 1, 9, 7, 5), (13, 11, 16, 18, 15), (0, 2, 4, 6, 8), (10, 12, 14, 19, 17), (11, 10, 17, 16), (4, 5, 7, 6), (40, 41, 42, 43, 44, 45, 46, 47), (48, 40, 47, 49), (50, 41, 40, 48), (51, 52, 44, 43), (53, 45, 44, 52), (54, 46, 45, 53), (49, 47, 46, 54), (50, 48, 49, 54, 53, 52, 51, 55), (42, 41, 50, 55), (55, 51, 43, 42), (56, 57, 58, 59), (56, 59, 60, 61, 62, 63, 64, 65), (65, 66, 57, 56), (58, 57, 66, 67, 68, 69, 70, 71), (59, 58, 71, 60), (62, 69, 68, 63), (63, 68, 67, 64), (64, 67, 66, 65), (70, 69, 62, 61), (61, 60, 71, 70), (72, 73, 74, 75), (72, 75, 76, 77, 78, 79, 80, 81, 82), (73, 83, 84, 85, 86, 87, 88, 89, 74), (75, 74, 89, 76), (76, 89, 88, 77), (77, 88, 87, 78), (78, 87, 86, 79), (79, 86, 85, 80), (81, 80, 85, 84), (83, 73, 72, 82), (82, 81, 84, 83), (90, 91, 92, 93), (93, 94, 95, 96, 97, 98, 99, 90), (99, 100, 91, 90), (92, 91, 100, 101, 102, 103, 104, 105), (93, 92, 105, 94), (94, 105, 104, 95), (97, 102, 101, 98), (98, 101, 100, 99), (96, 95, 104, 103), (103, 102, 97, 96)])
me_cube_029.use_remesh_preserve_volume = False
me_cube_029.use_remesh_preserve_attributes = False
me_cube_029.use_mirror_vertex_groups = False
me_cube_029.update()
me_cube_027 = bpy.data.meshes.new('Cube.027')
me_cube_027.from_pydata([(1.166, 0.9915, -0.8075), (1.166, -1.003, 0.9394), (1.118, 0.9643, -1.021), (1.118, -1.03, 0.7258), (0.9998, 0.9531, -1.11), (0.9998, -1.041, 0.6373), (0.9998, 1.03, -0.5054), (0.9998, -0.9644, 1.242), (1.118, 1.019, -0.5939), (1.118, -0.9757, 1.153), (0.9998, -1.026, -1.139), (0.9998, 0.9388, 0.6209), (1.118, -1.028, -1.042), (1.118, 0.9366, 0.7182), (1.166, -1.034, -0.8068), (1.166, 0.9315, 0.9532), (0.9998, 0.9242, 1.285), (0.9998, -1.042, -0.4748), (1.118, 0.9263, 1.188), (1.118, -1.039, -0.572), (-1.004, 0.9531, -1.11), (-1.004, -1.041, 0.6373), (-1.122, 0.9643, -1.021), (-1.122, -1.03, 0.7258), (-1.171, 0.9915, -0.8075), (-1.171, -1.003, 0.9394), (-1.122, 1.019, -0.5939), (-1.122, -0.9757, 1.153), (-1.004, 1.03, -0.5054), (-1.004, -0.9644, 1.242), (-1.122, -1.028, -1.042), (-1.122, 0.9366, 0.7182), (-1.004, -1.026, -1.139), (-1.004, 0.9388, 0.6209), (-1.171, 0.9315, 0.9532), (-1.171, -1.034, -0.8068), (-1.122, 0.9263, 1.188), (-1.122, -1.039, -0.572), (-1.004, 0.9242, 1.285), (-1.004, -1.042, -0.4748), (1.118, -0.9357, 1.333), (1.0, -0.9091, 1.333), (1.0, -1.0, 1.333), (0.8333, -1.0, 1.333), (0.8821, -1.064, 1.333), (1.0, -1.091, 1.333), (1.118, -1.064, 1.333), (1.167, -1.0, 1.333), (1.118, -0.9357, -1.177), (1.167, -1.0, -1.177), (1.0, -0.9091, -1.177), (0.8333, -1.0, -1.177), (0.8821, -1.064, -1.177), (1.0, -1.091, -1.177), (1.118, -1.064, -1.177), (1.0, -1.0, -1.177), (1.167, 1.0, -1.177), (1.167, 1.0, 1.333), (1.118, 0.9357, 1.333), (1.118, 0.9357, -1.177), (1.0, 0.9091, -1.177), (1.0, 1.0, -1.177), (0.8333, 1.0, -1.177), (0.8821, 1.064, -1.177), (1.0, 1.091, -1.177), (1.118, 1.064, -1.177), (1.118, 1.064, 1.333), (1.0, 1.091, 1.333), (0.8821, 1.064, 1.333), (0.8333, 1.0, 1.333), (1.0, 1.0, 1.333), (1.0, 0.9091, 1.333), (-1.0, 0.9091, -1.177), (-1.0, 0.9091, 1.333), (-1.118, 0.9357, 1.333), (-1.118, 0.9357, -1.177), (-1.167, 1.0, -1.177), (-1.118, 1.064, -1.177), (-1.0, 1.091, -1.177), (-0.8821, 1.064, -1.177), (-0.8333, 1.0, -1.177), (-0.8333, 1.0, -1.177), (-1.0, 1.0, -1.177), (-1.0, 1.0, 1.333), (-0.8333, 1.0, 1.333), (-0.8333, 1.0, 1.333), (-0.8821, 1.064, 1.333), (-1.0, 1.091, 1.333), (-1.118, 1.064, 1.333), (-1.167, 1.0, 1.333), (-1.118, -1.064, -1.177), (-1.118, -1.064, 1.333), (-1.167, -1.0, 1.333), (-1.167, -1.0, -1.177), (-1.118, -0.9357, -1.177), (-1.0, -0.9091, -1.177), (-1.0, -1.0, -1.177), (-0.8333, -1.0, -1.177), (-0.8821, -1.064, -1.177), (-1.0, -1.091, -1.177), (-1.0, -1.091, 1.333), (-0.8821, -1.064, 1.333), (-0.8333, -1.0, 1.333), (-1.0, -1.0, 1.333), (-1.0, -0.9091, 1.333), (-1.118, -0.9357, 1.333)], [], [(0, 1, 3, 2), (2, 3, 5, 4), (8, 9, 1, 0), (6, 7, 9, 8), (15, 14, 12, 13), (13, 12, 10, 11), (18, 19, 14, 15), (16, 17, 19, 18), (20, 21, 23, 22), (22, 23, 25, 24), (24, 25, 27, 26), (26, 27, 29, 28), (33, 32, 30, 31), (31, 30, 35, 34), (34, 35, 37, 36), (36, 37, 39, 38), (33, 31, 34, 36, 38), (30, 32, 39, 37, 35), (33, 38, 39, 32), (20, 22, 24, 26, 28), (23, 21, 29, 27, 25), (20, 28, 29, 21), (3, 1, 9, 7, 5), (13, 11, 16, 18, 15), (0, 2, 4, 6, 8), (10, 12, 14, 19, 17), (11, 10, 17, 16), (4, 5, 7, 6), (40, 41, 42, 43, 44, 45, 46, 47), (48, 40, 47, 49), (50, 41, 40, 48), (51, 52, 44, 43), (53, 45, 44, 52), (54, 46, 45, 53), (49, 47, 46, 54), (50, 48, 49, 54, 53, 52, 51, 55), (42, 41, 50, 55), (55, 51, 43, 42), (56, 57, 58, 59), (56, 59, 60, 61, 62, 63, 64, 65), (65, 66, 57, 56), (58, 57, 66, 67, 68, 69, 70, 71), (59, 58, 71, 60), (62, 69, 68, 63), (63, 68, 67, 64), (64, 67, 66, 65), (70, 69, 62, 61), (61, 60, 71, 70), (72, 73, 74, 75), (72, 75, 76, 77, 78, 79, 80, 81, 82), (73, 83, 84, 85, 86, 87, 88, 89, 74), (75, 74, 89, 76), (76, 89, 88, 77), (77, 88, 87, 78), (78, 87, 86, 79), (79, 86, 85, 80), (81, 80, 85, 84), (83, 73, 72, 82), (82, 81, 84, 83), (90, 91, 92, 93), (93, 94, 95, 96, 97, 98, 99, 90), (99, 100, 91, 90), (92, 91, 100, 101, 102, 103, 104, 105), (93, 92, 105, 94), (94, 105, 104, 95), (97, 102, 101, 98), (98, 101, 100, 99), (96, 95, 104, 103), (103, 102, 97, 96)])
me_cube_027.use_remesh_preserve_volume = False
me_cube_027.use_remesh_preserve_attributes = False
me_cube_027.use_mirror_vertex_groups = False
me_cube_027.update()
me_cube_025 = bpy.data.meshes.new('Cube.025')
me_cube_025.from_pydata([(1.166, 0.9915, -0.8075), (1.166, -1.003, 0.9394), (1.118, 0.9643, -1.021), (1.118, -1.03, 0.7258), (0.9998, 0.9531, -1.11), (0.9998, -1.041, 0.6373), (0.9998, 1.03, -0.5054), (0.9998, -0.9644, 1.242), (1.118, 1.019, -0.5939), (1.118, -0.9757, 1.153), (0.9998, -1.026, -1.139), (0.9998, 0.9388, 0.6209), (1.118, -1.028, -1.042), (1.118, 0.9366, 0.7182), (1.166, -1.034, -0.8068), (1.166, 0.9315, 0.9532), (0.9998, 0.9242, 1.285), (0.9998, -1.042, -0.4748), (1.118, 0.9263, 1.188), (1.118, -1.039, -0.572), (-1.004, 0.9531, -1.11), (-1.004, -1.041, 0.6373), (-1.122, 0.9643, -1.021), (-1.122, -1.03, 0.7258), (-1.171, 0.9915, -0.8075), (-1.171, -1.003, 0.9394), (-1.122, 1.019, -0.5939), (-1.122, -0.9757, 1.153), (-1.004, 1.03, -0.5054), (-1.004, -0.9644, 1.242), (-1.122, -1.028, -1.042), (-1.122, 0.9366, 0.7182), (-1.004, -1.026, -1.139), (-1.004, 0.9388, 0.6209), (-1.171, 0.9315, 0.9532), (-1.171, -1.034, -0.8068), (-1.122, 0.9263, 1.188), (-1.122, -1.039, -0.572), (-1.004, 0.9242, 1.285), (-1.004, -1.042, -0.4748), (1.118, -0.9357, 1.333), (1.0, -0.9091, 1.333), (1.0, -1.0, 1.333), (0.8333, -1.0, 1.333), (0.8821, -1.064, 1.333), (1.0, -1.091, 1.333), (1.118, -1.064, 1.333), (1.167, -1.0, 1.333), (1.118, -0.9357, -1.177), (1.167, -1.0, -1.177), (1.0, -0.9091, -1.177), (0.8333, -1.0, -1.177), (0.8821, -1.064, -1.177), (1.0, -1.091, -1.177), (1.118, -1.064, -1.177), (1.0, -1.0, -1.177), (1.167, 1.0, -1.177), (1.167, 1.0, 1.333), (1.118, 0.9357, 1.333), (1.118, 0.9357, -1.177), (1.0, 0.9091, -1.177), (1.0, 1.0, -1.177), (0.8333, 1.0, -1.177), (0.8821, 1.064, -1.177), (1.0, 1.091, -1.177), (1.118, 1.064, -1.177), (1.118, 1.064, 1.333), (1.0, 1.091, 1.333), (0.8821, 1.064, 1.333), (0.8333, 1.0, 1.333), (1.0, 1.0, 1.333), (1.0, 0.9091, 1.333), (-1.0, 0.9091, -1.177), (-1.0, 0.9091, 1.333), (-1.118, 0.9357, 1.333), (-1.118, 0.9357, -1.177), (-1.167, 1.0, -1.177), (-1.118, 1.064, -1.177), (-1.0, 1.091, -1.177), (-0.8821, 1.064, -1.177), (-0.8333, 1.0, -1.177), (-0.8333, 1.0, -1.177), (-1.0, 1.0, -1.177), (-1.0, 1.0, 1.333), (-0.8333, 1.0, 1.333), (-0.8333, 1.0, 1.333), (-0.8821, 1.064, 1.333), (-1.0, 1.091, 1.333), (-1.118, 1.064, 1.333), (-1.167, 1.0, 1.333), (-1.118, -1.064, -1.177), (-1.118, -1.064, 1.333), (-1.167, -1.0, 1.333), (-1.167, -1.0, -1.177), (-1.118, -0.9357, -1.177), (-1.0, -0.9091, -1.177), (-1.0, -1.0, -1.177), (-0.8333, -1.0, -1.177), (-0.8821, -1.064, -1.177), (-1.0, -1.091, -1.177), (-1.0, -1.091, 1.333), (-0.8821, -1.064, 1.333), (-0.8333, -1.0, 1.333), (-1.0, -1.0, 1.333), (-1.0, -0.9091, 1.333), (-1.118, -0.9357, 1.333)], [], [(0, 1, 3, 2), (2, 3, 5, 4), (8, 9, 1, 0), (6, 7, 9, 8), (15, 14, 12, 13), (13, 12, 10, 11), (18, 19, 14, 15), (16, 17, 19, 18), (20, 21, 23, 22), (22, 23, 25, 24), (24, 25, 27, 26), (26, 27, 29, 28), (33, 32, 30, 31), (31, 30, 35, 34), (34, 35, 37, 36), (36, 37, 39, 38), (33, 31, 34, 36, 38), (30, 32, 39, 37, 35), (33, 38, 39, 32), (20, 22, 24, 26, 28), (23, 21, 29, 27, 25), (20, 28, 29, 21), (3, 1, 9, 7, 5), (13, 11, 16, 18, 15), (0, 2, 4, 6, 8), (10, 12, 14, 19, 17), (11, 10, 17, 16), (4, 5, 7, 6), (40, 41, 42, 43, 44, 45, 46, 47), (48, 40, 47, 49), (50, 41, 40, 48), (51, 52, 44, 43), (53, 45, 44, 52), (54, 46, 45, 53), (49, 47, 46, 54), (50, 48, 49, 54, 53, 52, 51, 55), (42, 41, 50, 55), (55, 51, 43, 42), (56, 57, 58, 59), (56, 59, 60, 61, 62, 63, 64, 65), (65, 66, 57, 56), (58, 57, 66, 67, 68, 69, 70, 71), (59, 58, 71, 60), (62, 69, 68, 63), (63, 68, 67, 64), (64, 67, 66, 65), (70, 69, 62, 61), (61, 60, 71, 70), (72, 73, 74, 75), (72, 75, 76, 77, 78, 79, 80, 81, 82), (73, 83, 84, 85, 86, 87, 88, 89, 74), (75, 74, 89, 76), (76, 89, 88, 77), (77, 88, 87, 78), (78, 87, 86, 79), (79, 86, 85, 80), (81, 80, 85, 84), (83, 73, 72, 82), (82, 81, 84, 83), (90, 91, 92, 93), (93, 94, 95, 96, 97, 98, 99, 90), (99, 100, 91, 90), (92, 91, 100, 101, 102, 103, 104, 105), (93, 92, 105, 94), (94, 105, 104, 95), (97, 102, 101, 98), (98, 101, 100, 99), (96, 95, 104, 103), (103, 102, 97, 96)])
me_cube_025.use_remesh_preserve_volume = False
me_cube_025.use_remesh_preserve_attributes = False
me_cube_025.use_mirror_vertex_groups = False
me_cube_025.update()
me_cube_024 = bpy.data.meshes.new('Cube.024')
me_cube_024.from_pydata([(1.166, 0.9915, -0.8075), (1.166, -1.003, 0.9394), (1.118, 0.9643, -1.021), (1.118, -1.03, 0.7258), (0.9998, 0.9531, -1.11), (0.9998, -1.041, 0.6373), (0.9998, 1.03, -0.5054), (0.9998, -0.9644, 1.242), (1.118, 1.019, -0.5939), (1.118, -0.9757, 1.153), (0.9998, -1.026, -1.139), (0.9998, 0.9388, 0.6209), (1.118, -1.028, -1.042), (1.118, 0.9366, 0.7182), (1.166, -1.034, -0.8068), (1.166, 0.9315, 0.9532), (0.9998, 0.9242, 1.285), (0.9998, -1.042, -0.4748), (1.118, 0.9263, 1.188), (1.118, -1.039, -0.572), (-1.004, 0.9531, -1.11), (-1.004, -1.041, 0.6373), (-1.122, 0.9643, -1.021), (-1.122, -1.03, 0.7258), (-1.171, 0.9915, -0.8075), (-1.171, -1.003, 0.9394), (-1.122, 1.019, -0.5939), (-1.122, -0.9757, 1.153), (-1.004, 1.03, -0.5054), (-1.004, -0.9644, 1.242), (-1.122, -1.028, -1.042), (-1.122, 0.9366, 0.7182), (-1.004, -1.026, -1.139), (-1.004, 0.9388, 0.6209), (-1.171, 0.9315, 0.9532), (-1.171, -1.034, -0.8068), (-1.122, 0.9263, 1.188), (-1.122, -1.039, -0.572), (-1.004, 0.9242, 1.285), (-1.004, -1.042, -0.4748), (1.118, -0.9357, 1.333), (1.0, -0.9091, 1.333), (1.0, -1.0, 1.333), (0.8333, -1.0, 1.333), (0.8821, -1.064, 1.333), (1.0, -1.091, 1.333), (1.118, -1.064, 1.333), (1.167, -1.0, 1.333), (1.118, -0.9357, -1.177), (1.167, -1.0, -1.177), (1.0, -0.9091, -1.177), (0.8333, -1.0, -1.177), (0.8821, -1.064, -1.177), (1.0, -1.091, -1.177), (1.118, -1.064, -1.177), (1.0, -1.0, -1.177), (1.167, 1.0, -1.177), (1.167, 1.0, 1.333), (1.118, 0.9357, 1.333), (1.118, 0.9357, -1.177), (1.0, 0.9091, -1.177), (1.0, 1.0, -1.177), (0.8333, 1.0, -1.177), (0.8821, 1.064, -1.177), (1.0, 1.091, -1.177), (1.118, 1.064, -1.177), (1.118, 1.064, 1.333), (1.0, 1.091, 1.333), (0.8821, 1.064, 1.333), (0.8333, 1.0, 1.333), (1.0, 1.0, 1.333), (1.0, 0.9091, 1.333), (-1.0, 0.9091, -1.177), (-1.0, 0.9091, 1.333), (-1.118, 0.9357, 1.333), (-1.118, 0.9357, -1.177), (-1.167, 1.0, -1.177), (-1.118, 1.064, -1.177), (-1.0, 1.091, -1.177), (-0.8821, 1.064, -1.177), (-0.8333, 1.0, -1.177), (-0.8333, 1.0, -1.177), (-1.0, 1.0, -1.177), (-1.0, 1.0, 1.333), (-0.8333, 1.0, 1.333), (-0.8333, 1.0, 1.333), (-0.8821, 1.064, 1.333), (-1.0, 1.091, 1.333), (-1.118, 1.064, 1.333), (-1.167, 1.0, 1.333), (-1.118, -1.064, -1.177), (-1.118, -1.064, 1.333), (-1.167, -1.0, 1.333), (-1.167, -1.0, -1.177), (-1.118, -0.9357, -1.177), (-1.0, -0.9091, -1.177), (-1.0, -1.0, -1.177), (-0.8333, -1.0, -1.177), (-0.8821, -1.064, -1.177), (-1.0, -1.091, -1.177), (-1.0, -1.091, 1.333), (-0.8821, -1.064, 1.333), (-0.8333, -1.0, 1.333), (-1.0, -1.0, 1.333), (-1.0, -0.9091, 1.333), (-1.118, -0.9357, 1.333)], [], [(0, 1, 3, 2), (2, 3, 5, 4), (8, 9, 1, 0), (6, 7, 9, 8), (15, 14, 12, 13), (13, 12, 10, 11), (18, 19, 14, 15), (16, 17, 19, 18), (20, 21, 23, 22), (22, 23, 25, 24), (24, 25, 27, 26), (26, 27, 29, 28), (33, 32, 30, 31), (31, 30, 35, 34), (34, 35, 37, 36), (36, 37, 39, 38), (33, 31, 34, 36, 38), (30, 32, 39, 37, 35), (33, 38, 39, 32), (20, 22, 24, 26, 28), (23, 21, 29, 27, 25), (20, 28, 29, 21), (3, 1, 9, 7, 5), (13, 11, 16, 18, 15), (0, 2, 4, 6, 8), (10, 12, 14, 19, 17), (11, 10, 17, 16), (4, 5, 7, 6), (40, 41, 42, 43, 44, 45, 46, 47), (48, 40, 47, 49), (50, 41, 40, 48), (51, 52, 44, 43), (53, 45, 44, 52), (54, 46, 45, 53), (49, 47, 46, 54), (50, 48, 49, 54, 53, 52, 51, 55), (42, 41, 50, 55), (55, 51, 43, 42), (56, 57, 58, 59), (56, 59, 60, 61, 62, 63, 64, 65), (65, 66, 57, 56), (58, 57, 66, 67, 68, 69, 70, 71), (59, 58, 71, 60), (62, 69, 68, 63), (63, 68, 67, 64), (64, 67, 66, 65), (70, 69, 62, 61), (61, 60, 71, 70), (72, 73, 74, 75), (72, 75, 76, 77, 78, 79, 80, 81, 82), (73, 83, 84, 85, 86, 87, 88, 89, 74), (75, 74, 89, 76), (76, 89, 88, 77), (77, 88, 87, 78), (78, 87, 86, 79), (79, 86, 85, 80), (81, 80, 85, 84), (83, 73, 72, 82), (82, 81, 84, 83), (90, 91, 92, 93), (93, 94, 95, 96, 97, 98, 99, 90), (99, 100, 91, 90), (92, 91, 100, 101, 102, 103, 104, 105), (93, 92, 105, 94), (94, 105, 104, 95), (97, 102, 101, 98), (98, 101, 100, 99), (96, 95, 104, 103), (103, 102, 97, 96)])
me_cube_024.use_remesh_preserve_volume = False
me_cube_024.use_remesh_preserve_attributes = False
me_cube_024.use_mirror_vertex_groups = False
me_cube_024.update()
me_cube_007 = bpy.data.meshes.new('Cube.007')
me_cube_007.from_pydata([(-1.0, -1.0, -1.0), (-1.0, -1.0, 1.0), (-1.0, 1.0, -1.0), (-1.0, 1.0, 1.0), (1.0, -1.0, -1.0), (1.0, -1.0, 1.0), (1.0, 1.0, -1.0), (1.0, 1.0, 1.0)], [], [(1, 3, 2, 0), (3, 7, 6, 2), (7, 5, 4, 6), (5, 1, 0, 4), (0, 2, 6, 4), (5, 7, 3, 1)])
me_cube_007.use_remesh_preserve_volume = False
me_cube_007.use_remesh_preserve_attributes = False
me_cube_007.use_mirror_vertex_groups = False
me_cube_007.update()
me_cube_008 = bpy.data.meshes.new('Cube.008')
me_cube_008.from_pydata([(1.166, 0.9915, -0.8075), (1.166, -1.003, 0.9394), (1.118, 0.9643, -1.021), (1.118, -1.03, 0.7258), (0.9998, 0.9531, -1.11), (0.9998, -1.041, 0.6373), (0.9998, 1.03, -0.5054), (0.9998, -0.9644, 1.242), (1.118, 1.019, -0.5939), (1.118, -0.9757, 1.153), (0.9998, -1.026, -1.139), (0.9998, 0.9388, 0.6209), (1.118, -1.028, -1.042), (1.118, 0.9366, 0.7182), (1.166, -1.034, -0.8068), (1.166, 0.9315, 0.9532), (0.9998, 0.9242, 1.285), (0.9998, -1.042, -0.4748), (1.118, 0.9263, 1.188), (1.118, -1.039, -0.572), (-1.004, 0.9531, -1.11), (-1.004, -1.041, 0.6373), (-1.122, 0.9643, -1.021), (-1.122, -1.03, 0.7258), (-1.171, 0.9915, -0.8075), (-1.171, -1.003, 0.9394), (-1.122, 1.019, -0.5939), (-1.122, -0.9757, 1.153), (-1.004, 1.03, -0.5054), (-1.004, -0.9644, 1.242), (-1.122, -1.028, -1.042), (-1.122, 0.9366, 0.7182), (-1.004, -1.026, -1.139), (-1.004, 0.9388, 0.6209), (-1.171, 0.9315, 0.9532), (-1.171, -1.034, -0.8068), (-1.122, 0.9263, 1.188), (-1.122, -1.039, -0.572), (-1.004, 0.9242, 1.285), (-1.004, -1.042, -0.4748), (1.118, -0.9357, 1.333), (1.0, -0.9091, 1.333), (1.0, -1.0, 1.333), (0.8333, -1.0, 1.333), (0.8821, -1.064, 1.333), (1.0, -1.091, 1.333), (1.118, -1.064, 1.333), (1.167, -1.0, 1.333), (1.118, -0.9357, -1.177), (1.167, -1.0, -1.177), (1.0, -0.9091, -1.177), (0.8333, -1.0, -1.177), (0.8821, -1.064, -1.177), (1.0, -1.091, -1.177), (1.118, -1.064, -1.177), (1.0, -1.0, -1.177), (1.167, 1.0, -1.177), (1.167, 1.0, 1.333), (1.118, 0.9357, 1.333), (1.118, 0.9357, -1.177), (1.0, 0.9091, -1.177), (1.0, 1.0, -1.177), (0.8333, 1.0, -1.177), (0.8821, 1.064, -1.177), (1.0, 1.091, -1.177), (1.118, 1.064, -1.177), (1.118, 1.064, 1.333), (1.0, 1.091, 1.333), (0.8821, 1.064, 1.333), (0.8333, 1.0, 1.333), (1.0, 1.0, 1.333), (1.0, 0.9091, 1.333), (-1.0, 0.9091, -1.177), (-1.0, 0.9091, 1.333), (-1.118, 0.9357, 1.333), (-1.118, 0.9357, -1.177), (-1.167, 1.0, -1.177), (-1.118, 1.064, -1.177), (-1.0, 1.091, -1.177), (-0.8821, 1.064, -1.177), (-0.8333, 1.0, -1.177), (-0.8333, 1.0, -1.177), (-1.0, 1.0, -1.177), (-1.0, 1.0, 1.333), (-0.8333, 1.0, 1.333), (-0.8333, 1.0, 1.333), (-0.8821, 1.064, 1.333), (-1.0, 1.091, 1.333), (-1.118, 1.064, 1.333), (-1.167, 1.0, 1.333), (-1.118, -1.064, -1.177), (-1.118, -1.064, 1.333), (-1.167, -1.0, 1.333), (-1.167, -1.0, -1.177), (-1.118, -0.9357, -1.177), (-1.0, -0.9091, -1.177), (-1.0, -1.0, -1.177), (-0.8333, -1.0, -1.177), (-0.8821, -1.064, -1.177), (-1.0, -1.091, -1.177), (-1.0, -1.091, 1.333), (-0.8821, -1.064, 1.333), (-0.8333, -1.0, 1.333), (-1.0, -1.0, 1.333), (-1.0, -0.9091, 1.333), (-1.118, -0.9357, 1.333)], [], [(0, 1, 3, 2), (2, 3, 5, 4), (8, 9, 1, 0), (6, 7, 9, 8), (15, 14, 12, 13), (13, 12, 10, 11), (18, 19, 14, 15), (16, 17, 19, 18), (20, 21, 23, 22), (22, 23, 25, 24), (24, 25, 27, 26), (26, 27, 29, 28), (33, 32, 30, 31), (31, 30, 35, 34), (34, 35, 37, 36), (36, 37, 39, 38), (33, 31, 34, 36, 38), (30, 32, 39, 37, 35), (33, 38, 39, 32), (20, 22, 24, 26, 28), (23, 21, 29, 27, 25), (20, 28, 29, 21), (3, 1, 9, 7, 5), (13, 11, 16, 18, 15), (0, 2, 4, 6, 8), (10, 12, 14, 19, 17), (11, 10, 17, 16), (4, 5, 7, 6), (40, 41, 42, 43, 44, 45, 46, 47), (48, 40, 47, 49), (50, 41, 40, 48), (51, 52, 44, 43), (53, 45, 44, 52), (54, 46, 45, 53), (49, 47, 46, 54), (50, 48, 49, 54, 53, 52, 51, 55), (42, 41, 50, 55), (55, 51, 43, 42), (56, 57, 58, 59), (56, 59, 60, 61, 62, 63, 64, 65), (65, 66, 57, 56), (58, 57, 66, 67, 68, 69, 70, 71), (59, 58, 71, 60), (62, 69, 68, 63), (63, 68, 67, 64), (64, 67, 66, 65), (70, 69, 62, 61), (61, 60, 71, 70), (72, 73, 74, 75), (72, 75, 76, 77, 78, 79, 80, 81, 82), (73, 83, 84, 85, 86, 87, 88, 89, 74), (75, 74, 89, 76), (76, 89, 88, 77), (77, 88, 87, 78), (78, 87, 86, 79), (79, 86, 85, 80), (81, 80, 85, 84), (83, 73, 72, 82), (82, 81, 84, 83), (90, 91, 92, 93), (93, 94, 95, 96, 97, 98, 99, 90), (99, 100, 91, 90), (92, 91, 100, 101, 102, 103, 104, 105), (93, 92, 105, 94), (94, 105, 104, 95), (97, 102, 101, 98), (98, 101, 100, 99), (96, 95, 104, 103), (103, 102, 97, 96)])
me_cube_008.use_remesh_preserve_volume = False
me_cube_008.use_remesh_preserve_attributes = False
me_cube_008.use_mirror_vertex_groups = False
me_cube_008.update()
me_cube_036 = bpy.data.meshes.new('Cube.036')
me_cube_036.from_pydata([(-1.0, -1.0, -1.0), (-1.0, -1.0, 1.0), (-1.0, 1.0, -1.0), (-1.0, 1.0, 1.0), (1.0, -1.0, -1.0), (1.0, -1.0, 1.0), (1.0, 1.0, -1.0), (1.0, 1.0, 1.0)], [], [(1, 3, 2, 0), (3, 7, 6, 2), (7, 5, 4, 6), (5, 1, 0, 4), (0, 2, 6, 4), (5, 7, 3, 1)])
me_cube_036.use_remesh_preserve_volume = False
me_cube_036.use_remesh_preserve_attributes = False
me_cube_036.use_mirror_vertex_groups = False
me_cube_036.update()
me_cube_034 = bpy.data.meshes.new('Cube.034')
me_cube_034.from_pydata([(-1.0, -1.0, -1.0), (-1.0, -1.0, 1.0), (-1.0, 1.0, -1.0), (-1.0, 1.0, 1.0), (1.0, -1.0, -1.0), (1.0, -1.0, 1.0), (1.0, 1.0, -1.0), (1.0, 1.0, 1.0)], [], [(1, 3, 2, 0), (3, 7, 6, 2), (7, 5, 4, 6), (5, 1, 0, 4), (0, 2, 6, 4), (5, 7, 3, 1)])
me_cube_034.use_remesh_preserve_volume = False
me_cube_034.use_remesh_preserve_attributes = False
me_cube_034.use_mirror_vertex_groups = False
me_cube_034.update()
me_cube_032 = bpy.data.meshes.new('Cube.032')
me_cube_032.from_pydata([(-1.0, -1.0, -1.0), (-1.0, -1.0, 1.0), (-1.0, 1.0, -1.0), (-1.0, 1.0, 1.0), (1.0, -1.0, -1.0), (1.0, -1.0, 1.0), (1.0, 1.0, -1.0), (1.0, 1.0, 1.0)], [], [(1, 3, 2, 0), (3, 7, 6, 2), (7, 5, 4, 6), (5, 1, 0, 4), (0, 2, 6, 4), (5, 7, 3, 1)])
me_cube_032.use_remesh_preserve_volume = False
me_cube_032.use_remesh_preserve_attributes = False
me_cube_032.use_mirror_vertex_groups = False
me_cube_032.update()
me_cube_030 = bpy.data.meshes.new('Cube.030')
me_cube_030.from_pydata([(-1.0, -1.0, -1.0), (-1.0, -1.0, 1.0), (-1.0, 1.0, -1.0), (-1.0, 1.0, 1.0), (1.0, -1.0, -1.0), (1.0, -1.0, 1.0), (1.0, 1.0, -1.0), (1.0, 1.0, 1.0)], [], [(1, 3, 2, 0), (3, 7, 6, 2), (7, 5, 4, 6), (5, 1, 0, 4), (0, 2, 6, 4), (5, 7, 3, 1)])
me_cube_030.use_remesh_preserve_volume = False
me_cube_030.use_remesh_preserve_attributes = False
me_cube_030.use_mirror_vertex_groups = False
me_cube_030.update()
me_cube_028 = bpy.data.meshes.new('Cube.028')
me_cube_028.from_pydata([(-1.0, -1.0, -1.0), (-1.0, -1.0, 1.0), (-1.0, 1.0, -1.0), (-1.0, 1.0, 1.0), (1.0, -1.0, -1.0), (1.0, -1.0, 1.0), (1.0, 1.0, -1.0), (1.0, 1.0, 1.0)], [], [(1, 3, 2, 0), (3, 7, 6, 2), (7, 5, 4, 6), (5, 1, 0, 4), (0, 2, 6, 4), (5, 7, 3, 1)])
me_cube_028.use_remesh_preserve_volume = False
me_cube_028.use_remesh_preserve_attributes = False
me_cube_028.use_mirror_vertex_groups = False
me_cube_028.update()
me_cube_026 = bpy.data.meshes.new('Cube.026')
me_cube_026.from_pydata([(-1.0, -1.0, -1.0), (-1.0, -1.0, 1.0), (-1.0, 1.0, -1.0), (-1.0, 1.0, 1.0), (1.0, -1.0, -1.0), (1.0, -1.0, 1.0), (1.0, 1.0, -1.0), (1.0, 1.0, 1.0)], [], [(1, 3, 2, 0), (3, 7, 6, 2), (7, 5, 4, 6), (5, 1, 0, 4), (0, 2, 6, 4), (5, 7, 3, 1)])
me_cube_026.use_remesh_preserve_volume = False
me_cube_026.use_remesh_preserve_attributes = False
me_cube_026.use_mirror_vertex_groups = False
me_cube_026.update()
me_cube_023 = bpy.data.meshes.new('Cube.023')
me_cube_023.from_pydata([(-1.0, -1.0, -1.0), (-1.0, -1.0, 1.0), (-1.0, 1.0, -1.0), (-1.0, 1.0, 1.0), (1.0, -1.0, -1.0), (1.0, -1.0, 1.0), (1.0, 1.0, -1.0), (1.0, 1.0, 1.0)], [], [(1, 3, 2, 0), (3, 7, 6, 2), (7, 5, 4, 6), (5, 1, 0, 4), (0, 2, 6, 4), (5, 7, 3, 1)])
me_cube_023.use_remesh_preserve_volume = False
me_cube_023.use_remesh_preserve_attributes = False
me_cube_023.use_mirror_vertex_groups = False
me_cube_023.update()
me_cube_022 = bpy.data.meshes.new('Cube.022')
me_cube_022.from_pydata([(-1.0, -1.0, -1.0), (-1.0, -1.0, 1.0), (-1.0, 1.0, -1.0), (-1.0, 1.0, 1.0), (1.0, -1.0, -1.0), (1.0, -1.0, 1.0), (1.0, 1.0, -1.0), (1.0, 1.0, 1.0)], [], [(1, 3, 2, 0), (3, 7, 6, 2), (7, 5, 4, 6), (5, 1, 0, 4), (0, 2, 6, 4), (5, 7, 3, 1)])
me_cube_022.use_remesh_preserve_volume = False
me_cube_022.use_remesh_preserve_attributes = False
me_cube_022.use_mirror_vertex_groups = False
me_cube_022.update()
me_circle_003 = bpy.data.meshes.new('Circle.003')
me_circle_003.from_pydata([(4.737, 5.35, 0.01261), (6.7, 9.022e-08, -0.02091), (6.19, 2.895, 0.01261), (6.19, 2.895, -0.1188), (4.737, 5.35, -0.1188), (2.564, 6.99, 0.01261), (6.7, 9.022e-08, -0.1188), (-1.13, -8.159e-08, -0.1188), (-6.7, -3.307e-07, -0.1188), (-4.427, 0.7997, -0.1188), (-4.302, 0.402, -0.1188), (-4.002, 0.2373, -0.1188), (-3.701, 0.402, -0.1188), (-3.576, 0.7997, -0.1188), (-3.701, 1.197, -0.1188), (-4.002, 1.362, -0.1188), (-3.575, 2.685, -0.1188), (-3.379, 2.061, -0.1188), (-2.908, 1.803, -0.1188), (-2.436, 2.061, -0.1188), (-2.241, 2.685, -0.1188), (-2.436, 3.309, -0.1188), (-0.4253, 4.056, -0.1188), (-0.3008, 3.659, -0.1188), (0.0, 3.494, -0.1188), (0.3008, 3.659, -0.1188), (2.908, 3.567, -0.1188), (2.436, 3.309, -0.1188), (2.241, 2.685, -0.1188), (0.7988, 1.057, -0.1188), (0.0, 1.494, -0.1188), (-0.7988, 1.057, -0.1188), (-1.13, -4.806e-08, -0.1188), (-6.19, 2.895, -0.1188), (-4.737, 5.35, -0.1188), (-2.564, 6.99, -0.1188), (0.0, 7.566, -0.1188), (2.564, 6.99, -0.1188), (4.427, 0.7997, -0.1188), (4.302, 1.197, -0.1188), (4.002, 1.362, -0.1188), (3.701, 1.197, -0.1188), (3.576, 0.7997, -0.1188), (3.379, 2.061, -0.1188), (3.575, 2.685, -0.1188), (3.379, 3.309, -0.1188), (0.4253, 4.056, -0.1188), (0.3008, 4.454, -0.1188), (0.0, 4.619, -0.1188), (-0.3008, 4.454, -0.1188), (-2.908, 3.567, -0.1188), (-3.379, 3.309, -0.1188), (-4.302, 1.197, -0.1188), (1.13, -1.257e-08, -0.1188), (2.436, 2.061, -0.1188), (2.908, 1.803, -0.1188), (3.701, 0.402, -0.1188), (4.002, 0.2373, -0.1188), (4.302, 0.402, -0.1188), (-1.13, -8.159e-08, -0.02091), (-0.7988, 1.057, -0.01584), (0.0, 1.494, -0.01375), (0.7988, 1.057, -0.01584), (2.241, 2.685, -0.008036), (2.436, 3.309, -0.005044), (2.908, 3.567, -0.003805), (-3.701, 1.197, -0.01517), (-3.576, 0.7997, -0.01708), (-3.701, 0.402, -0.01898), (-4.002, 0.2373, -0.01977), (-4.302, 0.402, -0.01898), (-4.427, 0.7997, -0.01708), (-6.7, -3.307e-07, -0.02091), (-4.302, 1.197, -0.01517), (-4.002, 1.362, -0.01438), (0.3008, 3.659, -0.003366), (0.0, 3.494, -0.004156), (-0.3008, 3.659, -0.003366), (-0.4253, 4.056, -0.001458), (-2.413, 3.235, -0.0054), (-2.241, 2.685, -0.008036), (-2.436, 2.061, -0.01103), (-2.908, 1.803, -0.01227), (-3.379, 2.061, -0.01103), (-3.492, 2.42, -0.009304), (1.13, -1.257e-08, -0.02091), (4.427, 0.7997, -0.01708), (4.302, 0.402, -0.01898), (4.002, 0.2373, -0.01977), (3.701, 0.402, -0.01898), (3.576, 0.7997, -0.01708), (3.379, 2.061, -0.01103), (2.908, 1.803, -0.01227), (2.436, 2.061, -0.01103), (1.13, -4.61e-08, -0.02091), (3.379, 3.309, -0.005044), (3.575, 2.685, -0.008036), (3.701, 1.197, -0.01517), (4.002, 1.362, -0.01438), (4.302, 1.197, -0.01517), (-0.3008, 4.454, 0.0004491), (0.0, 4.619, 0.001239), (0.3008, 4.454, 0.0004491), (0.4253, 4.056, -0.001458), (1.13, -4.61e-08, -0.1188), (-2.564, 6.99, 0.01261), (-4.737, 5.35, 0.01261), (0.0, 7.566, 0.01261), (-0.7988, 1.057, -0.1188), (0.0, 1.494, -0.1188), (0.7988, 1.057, -0.1188), (-1.13, -4.806e-08, -0.02091), (-6.19, 2.895, 0.01261), (-3.575, 2.685, -0.008036), (-3.379, 3.309, -0.005044), (-2.908, 3.567, -0.003805), (-2.436, 3.309, -0.005044)], [], [(2, 0, 5, 79, 78, 100, 101, 102, 103, 75, 65, 95, 96, 91, 90, 97, 98, 99, 86, 1), (2, 3, 4, 0), (1, 6, 3, 2), (7, 8, 9, 10, 11, 12, 13, 14, 15, 16, 17, 18, 19, 20, 21, 22, 23, 24, 25, 26, 27, 28, 29, 30, 31, 32), (9, 8, 33, 34, 35, 36, 37, 4, 3, 6, 38, 39, 40, 41, 42, 43, 44, 45, 26, 25, 46, 47, 48, 49, 22, 21, 50, 51, 16, 15, 52), (53, 29, 28, 54, 55, 43, 42, 56, 57, 58, 38, 6), (0, 4, 37, 5), (59, 60, 61, 62, 63, 64, 65, 66, 67, 68, 69, 70, 71, 72), (71, 73, 74, 66, 65, 75, 76, 77, 78, 79, 80, 81, 82, 83, 84, 72), (85, 1, 86, 87, 88, 89, 90, 91, 92, 93, 63, 62, 94), (104, 53, 6, 1, 94), (105, 35, 34, 106), (107, 36, 35, 105), (5, 37, 36, 107), (72, 8, 7, 59), (112, 33, 8, 72), (106, 34, 33, 112), (105, 106, 112, 72, 84, 113, 114, 115, 116, 79, 5, 107), (15, 14, 66, 74), (52, 15, 74, 73), (14, 13, 67, 66), (9, 52, 73, 71), (13, 12, 68, 67), (10, 9, 71, 70), (12, 11, 69, 68), (11, 10, 70, 69), (50, 21, 116, 115), (51, 50, 115, 114), (21, 20, 80, 79, 116), (16, 51, 114, 113), (20, 19, 81, 80), (17, 16, 113, 84, 83), (19, 18, 82, 81), (18, 17, 83, 82), (24, 23, 77, 76), (25, 24, 76, 75), (23, 22, 78, 77), (46, 25, 75, 103), (22, 49, 100, 78), (47, 46, 103, 102), (49, 48, 101, 100), (48, 47, 102, 101), (41, 40, 98, 97), (42, 41, 97, 90), (40, 39, 99, 98), (56, 42, 90, 89), (39, 38, 86, 99), (57, 56, 89, 88), (38, 58, 87, 86), (58, 57, 88, 87), (27, 26, 65, 64), (28, 27, 64, 63), (26, 45, 95, 65), (54, 28, 63, 93), (45, 44, 96, 95), (55, 54, 93, 92), (44, 43, 91, 96), (43, 55, 92, 91), (53, 6, 1, 94, 85), (7, 32, 111, 59), (109, 110, 62, 61), (108, 109, 61, 60), (110, 104, 94, 62), (7, 108, 60, 59)])
me_circle_003.use_remesh_preserve_volume = False
me_circle_003.use_remesh_preserve_attributes = False
me_circle_003.use_mirror_vertex_groups = False
me_circle_003.update()
me_cube_005 = bpy.data.meshes.new('Cube.005')
me_cube_005.from_pydata([(-1.0, -1.0, -1.0), (-1.0, -1.0, 1.0), (-1.0, 1.0, -1.0), (-1.0, 1.0, 1.0), (1.0, -1.0, -1.0), (1.0, -1.0, 1.0), (1.0, 1.0, -1.0), (1.0, 1.0, 1.0)], [], [(1, 3, 2, 0), (3, 7, 6, 2), (7, 5, 4, 6), (5, 1, 0, 4), (0, 2, 6, 4), (5, 7, 3, 1)])
me_cube_005.use_remesh_preserve_volume = False
me_cube_005.use_remesh_preserve_attributes = False
me_cube_005.use_mirror_vertex_groups = False
me_cube_005.update()
me_cube_004 = bpy.data.meshes.new('Cube.004')
me_cube_004.from_pydata([(-1.0, -1.0, -1.0), (-1.0, -1.0, 1.0), (-1.0, 1.0, -1.0), (-1.0, 1.0, 1.0), (1.0, -1.0, -1.0), (1.0, -1.0, 1.0), (1.0, 1.0, -1.0), (1.0, 1.0, 1.0)], [], [(1, 3, 2, 0), (3, 7, 6, 2), (7, 5, 4, 6), (5, 1, 0, 4), (0, 2, 6, 4), (5, 7, 3, 1)])
me_cube_004.use_remesh_preserve_volume = False
me_cube_004.use_remesh_preserve_attributes = False
me_cube_004.use_mirror_vertex_groups = False
me_cube_004.update()
me_cube_003 = bpy.data.meshes.new('Cube.003')
me_cube_003.from_pydata([(-1.0, -1.0, -1.0), (-1.0, -1.0, 1.0), (-1.0, 1.0, -1.0), (-1.0, 1.0, 1.0), (1.0, -1.0, -1.0), (1.0, -1.0, 1.0), (1.0, 1.0, -1.0), (1.0, 1.0, 1.0)], [], [(1, 3, 2, 0), (3, 7, 6, 2), (7, 5, 4, 6), (5, 1, 0, 4), (0, 2, 6, 4), (5, 7, 3, 1)])
me_cube_003.use_remesh_preserve_volume = False
me_cube_003.use_remesh_preserve_attributes = False
me_cube_003.use_mirror_vertex_groups = False
me_cube_003.update()
me_cube_002 = bpy.data.meshes.new('Cube.002')
me_cube_002.from_pydata([(-1.0, -1.0, -1.0), (-1.0, -1.0, 1.0), (-1.0, 1.0, -1.0), (-1.0, 1.0, 1.0), (1.0, -1.0, -1.0), (1.0, -1.0, 1.0), (1.0, 1.0, -1.0), (1.0, 1.0, 1.0)], [], [(1, 3, 2, 0), (3, 7, 6, 2), (7, 5, 4, 6), (5, 1, 0, 4), (0, 2, 6, 4), (5, 7, 3, 1)])
me_cube_002.use_remesh_preserve_volume = False
me_cube_002.use_remesh_preserve_attributes = False
me_cube_002.use_mirror_vertex_groups = False
me_cube_002.update()
me_cube_017 = bpy.data.meshes.new('Cube.017')
me_cube_017.from_pydata([(1.166, 0.9915, -0.8075), (1.166, -1.003, 0.9394), (1.118, 0.9643, -1.021), (1.118, -1.03, 0.7258), (0.9998, 0.9531, -1.11), (0.9998, -1.041, 0.6373), (0.9998, 1.03, -0.5054), (0.9998, -0.9644, 1.242), (1.118, 1.019, -0.5939), (1.118, -0.9757, 1.153), (0.9998, -1.026, -1.139), (0.9998, 0.9388, 0.6209), (1.118, -1.028, -1.042), (1.118, 0.9366, 0.7182), (1.166, -1.034, -0.8068), (1.166, 0.9315, 0.9532), (0.9998, 0.9242, 1.285), (0.9998, -1.042, -0.4748), (1.118, 0.9263, 1.188), (1.118, -1.039, -0.572), (-1.004, 0.9531, -1.11), (-1.004, -1.041, 0.6373), (-1.122, 0.9643, -1.021), (-1.122, -1.03, 0.7258), (-1.171, 0.9915, -0.8075), (-1.171, -1.003, 0.9394), (-1.122, 1.019, -0.5939), (-1.122, -0.9757, 1.153), (-1.004, 1.03, -0.5054), (-1.004, -0.9644, 1.242), (-1.122, -1.028, -1.042), (-1.122, 0.9366, 0.7182), (-1.004, -1.026, -1.139), (-1.004, 0.9388, 0.6209), (-1.171, 0.9315, 0.9532), (-1.171, -1.034, -0.8068), (-1.122, 0.9263, 1.188), (-1.122, -1.039, -0.572), (-1.004, 0.9242, 1.285), (-1.004, -1.042, -0.4748), (1.118, -0.9357, 1.333), (1.0, -0.9091, 1.333), (1.0, -1.0, 1.333), (0.8333, -1.0, 1.333), (0.8821, -1.064, 1.333), (1.0, -1.091, 1.333), (1.118, -1.064, 1.333), (1.167, -1.0, 1.333), (1.118, -0.9357, -1.177), (1.167, -1.0, -1.177), (1.0, -0.9091, -1.177), (0.8333, -1.0, -1.177), (0.8821, -1.064, -1.177), (1.0, -1.091, -1.177), (1.118, -1.064, -1.177), (1.0, -1.0, -1.177), (1.167, 1.0, -1.177), (1.167, 1.0, 1.333), (1.118, 0.9357, 1.333), (1.118, 0.9357, -1.177), (1.0, 0.9091, -1.177), (1.0, 1.0, -1.177), (0.8333, 1.0, -1.177), (0.8821, 1.064, -1.177), (1.0, 1.091, -1.177), (1.118, 1.064, -1.177), (1.118, 1.064, 1.333), (1.0, 1.091, 1.333), (0.8821, 1.064, 1.333), (0.8333, 1.0, 1.333), (1.0, 1.0, 1.333), (1.0, 0.9091, 1.333), (-1.0, 0.9091, -1.177), (-1.0, 0.9091, 1.333), (-1.118, 0.9357, 1.333), (-1.118, 0.9357, -1.177), (-1.167, 1.0, -1.177), (-1.118, 1.064, -1.177), (-1.0, 1.091, -1.177), (-0.8821, 1.064, -1.177), (-0.8333, 1.0, -1.177), (-0.8333, 1.0, -1.177), (-1.0, 1.0, -1.177), (-1.0, 1.0, 1.333), (-0.8333, 1.0, 1.333), (-0.8333, 1.0, 1.333), (-0.8821, 1.064, 1.333), (-1.0, 1.091, 1.333), (-1.118, 1.064, 1.333), (-1.167, 1.0, 1.333), (-1.118, -1.064, -1.177), (-1.118, -1.064, 1.333), (-1.167, -1.0, 1.333), (-1.167, -1.0, -1.177), (-1.118, -0.9357, -1.177), (-1.0, -0.9091, -1.177), (-1.0, -1.0, -1.177), (-0.8333, -1.0, -1.177), (-0.8821, -1.064, -1.177), (-1.0, -1.091, -1.177), (-1.0, -1.091, 1.333), (-0.8821, -1.064, 1.333), (-0.8333, -1.0, 1.333), (-1.0, -1.0, 1.333), (-1.0, -0.9091, 1.333), (-1.118, -0.9357, 1.333)], [], [(0, 1, 3, 2), (2, 3, 5, 4), (8, 9, 1, 0), (6, 7, 9, 8), (15, 14, 12, 13), (13, 12, 10, 11), (18, 19, 14, 15), (16, 17, 19, 18), (20, 21, 23, 22), (22, 23, 25, 24), (24, 25, 27, 26), (26, 27, 29, 28), (33, 32, 30, 31), (31, 30, 35, 34), (34, 35, 37, 36), (36, 37, 39, 38), (33, 31, 34, 36, 38), (30, 32, 39, 37, 35), (33, 38, 39, 32), (20, 22, 24, 26, 28), (23, 21, 29, 27, 25), (20, 28, 29, 21), (3, 1, 9, 7, 5), (13, 11, 16, 18, 15), (0, 2, 4, 6, 8), (10, 12, 14, 19, 17), (11, 10, 17, 16), (4, 5, 7, 6), (40, 41, 42, 43, 44, 45, 46, 47), (48, 40, 47, 49), (50, 41, 40, 48), (51, 52, 44, 43), (53, 45, 44, 52), (54, 46, 45, 53), (49, 47, 46, 54), (50, 48, 49, 54, 53, 52, 51, 55), (42, 41, 50, 55), (55, 51, 43, 42), (56, 57, 58, 59), (56, 59, 60, 61, 62, 63, 64, 65), (65, 66, 57, 56), (58, 57, 66, 67, 68, 69, 70, 71), (59, 58, 71, 60), (62, 69, 68, 63), (63, 68, 67, 64), (64, 67, 66, 65), (70, 69, 62, 61), (61, 60, 71, 70), (72, 73, 74, 75), (72, 75, 76, 77, 78, 79, 80, 81, 82), (73, 83, 84, 85, 86, 87, 88, 89, 74), (75, 74, 89, 76), (76, 89, 88, 77), (77, 88, 87, 78), (78, 87, 86, 79), (79, 86, 85, 80), (81, 80, 85, 84), (83, 73, 72, 82), (82, 81, 84, 83), (90, 91, 92, 93), (93, 94, 95, 96, 97, 98, 99, 90), (99, 100, 91, 90), (92, 91, 100, 101, 102, 103, 104, 105), (93, 92, 105, 94), (94, 105, 104, 95), (97, 102, 101, 98), (98, 101, 100, 99), (96, 95, 104, 103), (103, 102, 97, 96)])
me_cube_017.use_remesh_preserve_volume = False
me_cube_017.use_remesh_preserve_attributes = False
me_cube_017.use_mirror_vertex_groups = False
me_cube_017.update()
me_cube_016 = bpy.data.meshes.new('Cube.016')
me_cube_016.from_pydata([(1.166, 0.9915, -0.8075), (1.166, -1.003, 0.9394), (1.118, 0.9643, -1.021), (1.118, -1.03, 0.7258), (0.9998, 0.9531, -1.11), (0.9998, -1.041, 0.6373), (0.9998, 1.03, -0.5054), (0.9998, -0.9644, 1.242), (1.118, 1.019, -0.5939), (1.118, -0.9757, 1.153), (0.9998, -1.026, -1.139), (0.9998, 0.9388, 0.6209), (1.118, -1.028, -1.042), (1.118, 0.9366, 0.7182), (1.166, -1.034, -0.8068), (1.166, 0.9315, 0.9532), (0.9998, 0.9242, 1.285), (0.9998, -1.042, -0.4748), (1.118, 0.9263, 1.188), (1.118, -1.039, -0.572), (-1.004, 0.9531, -1.11), (-1.004, -1.041, 0.6373), (-1.122, 0.9643, -1.021), (-1.122, -1.03, 0.7258), (-1.171, 0.9915, -0.8075), (-1.171, -1.003, 0.9394), (-1.122, 1.019, -0.5939), (-1.122, -0.9757, 1.153), (-1.004, 1.03, -0.5054), (-1.004, -0.9644, 1.242), (-1.122, -1.028, -1.042), (-1.122, 0.9366, 0.7182), (-1.004, -1.026, -1.139), (-1.004, 0.9388, 0.6209), (-1.171, 0.9315, 0.9532), (-1.171, -1.034, -0.8068), (-1.122, 0.9263, 1.188), (-1.122, -1.039, -0.572), (-1.004, 0.9242, 1.285), (-1.004, -1.042, -0.4748), (1.118, -0.9357, 1.333), (1.0, -0.9091, 1.333), (1.0, -1.0, 1.333), (0.8333, -1.0, 1.333), (0.8821, -1.064, 1.333), (1.0, -1.091, 1.333), (1.118, -1.064, 1.333), (1.167, -1.0, 1.333), (1.118, -0.9357, -1.177), (1.167, -1.0, -1.177), (1.0, -0.9091, -1.177), (0.8333, -1.0, -1.177), (0.8821, -1.064, -1.177), (1.0, -1.091, -1.177), (1.118, -1.064, -1.177), (1.0, -1.0, -1.177), (1.167, 1.0, -1.177), (1.167, 1.0, 1.333), (1.118, 0.9357, 1.333), (1.118, 0.9357, -1.177), (1.0, 0.9091, -1.177), (1.0, 1.0, -1.177), (0.8333, 1.0, -1.177), (0.8821, 1.064, -1.177), (1.0, 1.091, -1.177), (1.118, 1.064, -1.177), (1.118, 1.064, 1.333), (1.0, 1.091, 1.333), (0.8821, 1.064, 1.333), (0.8333, 1.0, 1.333), (1.0, 1.0, 1.333), (1.0, 0.9091, 1.333), (-1.0, 0.9091, -1.177), (-1.0, 0.9091, 1.333), (-1.118, 0.9357, 1.333), (-1.118, 0.9357, -1.177), (-1.167, 1.0, -1.177), (-1.118, 1.064, -1.177), (-1.0, 1.091, -1.177), (-0.8821, 1.064, -1.177), (-0.8333, 1.0, -1.177), (-0.8333, 1.0, -1.177), (-1.0, 1.0, -1.177), (-1.0, 1.0, 1.333), (-0.8333, 1.0, 1.333), (-0.8333, 1.0, 1.333), (-0.8821, 1.064, 1.333), (-1.0, 1.091, 1.333), (-1.118, 1.064, 1.333), (-1.167, 1.0, 1.333), (-1.118, -1.064, -1.177), (-1.118, -1.064, 1.333), (-1.167, -1.0, 1.333), (-1.167, -1.0, -1.177), (-1.118, -0.9357, -1.177), (-1.0, -0.9091, -1.177), (-1.0, -1.0, -1.177), (-0.8333, -1.0, -1.177), (-0.8821, -1.064, -1.177), (-1.0, -1.091, -1.177), (-1.0, -1.091, 1.333), (-0.8821, -1.064, 1.333), (-0.8333, -1.0, 1.333), (-1.0, -1.0, 1.333), (-1.0, -0.9091, 1.333), (-1.118, -0.9357, 1.333)], [], [(0, 1, 3, 2), (2, 3, 5, 4), (8, 9, 1, 0), (6, 7, 9, 8), (15, 14, 12, 13), (13, 12, 10, 11), (18, 19, 14, 15), (16, 17, 19, 18), (20, 21, 23, 22), (22, 23, 25, 24), (24, 25, 27, 26), (26, 27, 29, 28), (33, 32, 30, 31), (31, 30, 35, 34), (34, 35, 37, 36), (36, 37, 39, 38), (33, 31, 34, 36, 38), (30, 32, 39, 37, 35), (33, 38, 39, 32), (20, 22, 24, 26, 28), (23, 21, 29, 27, 25), (20, 28, 29, 21), (3, 1, 9, 7, 5), (13, 11, 16, 18, 15), (0, 2, 4, 6, 8), (10, 12, 14, 19, 17), (11, 10, 17, 16), (4, 5, 7, 6), (40, 41, 42, 43, 44, 45, 46, 47), (48, 40, 47, 49), (50, 41, 40, 48), (51, 52, 44, 43), (53, 45, 44, 52), (54, 46, 45, 53), (49, 47, 46, 54), (50, 48, 49, 54, 53, 52, 51, 55), (42, 41, 50, 55), (55, 51, 43, 42), (56, 57, 58, 59), (56, 59, 60, 61, 62, 63, 64, 65), (65, 66, 57, 56), (58, 57, 66, 67, 68, 69, 70, 71), (59, 58, 71, 60), (62, 69, 68, 63), (63, 68, 67, 64), (64, 67, 66, 65), (70, 69, 62, 61), (61, 60, 71, 70), (72, 73, 74, 75), (72, 75, 76, 77, 78, 79, 80, 81, 82), (73, 83, 84, 85, 86, 87, 88, 89, 74), (75, 74, 89, 76), (76, 89, 88, 77), (77, 88, 87, 78), (78, 87, 86, 79), (79, 86, 85, 80), (81, 80, 85, 84), (83, 73, 72, 82), (82, 81, 84, 83), (90, 91, 92, 93), (93, 94, 95, 96, 97, 98, 99, 90), (99, 100, 91, 90), (92, 91, 100, 101, 102, 103, 104, 105), (93, 92, 105, 94), (94, 105, 104, 95), (97, 102, 101, 98), (98, 101, 100, 99), (96, 95, 104, 103), (103, 102, 97, 96)])
me_cube_016.use_remesh_preserve_volume = False
me_cube_016.use_remesh_preserve_attributes = False
me_cube_016.use_mirror_vertex_groups = False
me_cube_016.update()
me_cube_015 = bpy.data.meshes.new('Cube.015')
me_cube_015.from_pydata([(1.166, 0.9915, -0.8075), (1.166, -1.003, 0.9394), (1.118, 0.9643, -1.021), (1.118, -1.03, 0.7258), (0.9998, 0.9531, -1.11), (0.9998, -1.041, 0.6373), (0.9998, 1.03, -0.5054), (0.9998, -0.9644, 1.242), (1.118, 1.019, -0.5939), (1.118, -0.9757, 1.153), (0.9998, -1.026, -1.139), (0.9998, 0.9388, 0.6209), (1.118, -1.028, -1.042), (1.118, 0.9366, 0.7182), (1.166, -1.034, -0.8068), (1.166, 0.9315, 0.9532), (0.9998, 0.9242, 1.285), (0.9998, -1.042, -0.4748), (1.118, 0.9263, 1.188), (1.118, -1.039, -0.572), (-1.004, 0.9531, -1.11), (-1.004, -1.041, 0.6373), (-1.122, 0.9643, -1.021), (-1.122, -1.03, 0.7258), (-1.171, 0.9915, -0.8075), (-1.171, -1.003, 0.9394), (-1.122, 1.019, -0.5939), (-1.122, -0.9757, 1.153), (-1.004, 1.03, -0.5054), (-1.004, -0.9644, 1.242), (-1.122, -1.028, -1.042), (-1.122, 0.9366, 0.7182), (-1.004, -1.026, -1.139), (-1.004, 0.9388, 0.6209), (-1.171, 0.9315, 0.9532), (-1.171, -1.034, -0.8068), (-1.122, 0.9263, 1.188), (-1.122, -1.039, -0.572), (-1.004, 0.9242, 1.285), (-1.004, -1.042, -0.4748), (1.118, -0.9357, 1.333), (1.0, -0.9091, 1.333), (1.0, -1.0, 1.333), (0.8333, -1.0, 1.333), (0.8821, -1.064, 1.333), (1.0, -1.091, 1.333), (1.118, -1.064, 1.333), (1.167, -1.0, 1.333), (1.118, -0.9357, -1.177), (1.167, -1.0, -1.177), (1.0, -0.9091, -1.177), (0.8333, -1.0, -1.177), (0.8821, -1.064, -1.177), (1.0, -1.091, -1.177), (1.118, -1.064, -1.177), (1.0, -1.0, -1.177), (1.167, 1.0, -1.177), (1.167, 1.0, 1.333), (1.118, 0.9357, 1.333), (1.118, 0.9357, -1.177), (1.0, 0.9091, -1.177), (1.0, 1.0, -1.177), (0.8333, 1.0, -1.177), (0.8821, 1.064, -1.177), (1.0, 1.091, -1.177), (1.118, 1.064, -1.177), (1.118, 1.064, 1.333), (1.0, 1.091, 1.333), (0.8821, 1.064, 1.333), (0.8333, 1.0, 1.333), (1.0, 1.0, 1.333), (1.0, 0.9091, 1.333), (-1.0, 0.9091, -1.177), (-1.0, 0.9091, 1.333), (-1.118, 0.9357, 1.333), (-1.118, 0.9357, -1.177), (-1.167, 1.0, -1.177), (-1.118, 1.064, -1.177), (-1.0, 1.091, -1.177), (-0.8821, 1.064, -1.177), (-0.8333, 1.0, -1.177), (-0.8333, 1.0, -1.177), (-1.0, 1.0, -1.177), (-1.0, 1.0, 1.333), (-0.8333, 1.0, 1.333), (-0.8333, 1.0, 1.333), (-0.8821, 1.064, 1.333), (-1.0, 1.091, 1.333), (-1.118, 1.064, 1.333), (-1.167, 1.0, 1.333), (-1.118, -1.064, -1.177), (-1.118, -1.064, 1.333), (-1.167, -1.0, 1.333), (-1.167, -1.0, -1.177), (-1.118, -0.9357, -1.177), (-1.0, -0.9091, -1.177), (-1.0, -1.0, -1.177), (-0.8333, -1.0, -1.177), (-0.8821, -1.064, -1.177), (-1.0, -1.091, -1.177), (-1.0, -1.091, 1.333), (-0.8821, -1.064, 1.333), (-0.8333, -1.0, 1.333), (-1.0, -1.0, 1.333), (-1.0, -0.9091, 1.333), (-1.118, -0.9357, 1.333)], [], [(0, 1, 3, 2), (2, 3, 5, 4), (8, 9, 1, 0), (6, 7, 9, 8), (15, 14, 12, 13), (13, 12, 10, 11), (18, 19, 14, 15), (16, 17, 19, 18), (20, 21, 23, 22), (22, 23, 25, 24), (24, 25, 27, 26), (26, 27, 29, 28), (33, 32, 30, 31), (31, 30, 35, 34), (34, 35, 37, 36), (36, 37, 39, 38), (33, 31, 34, 36, 38), (30, 32, 39, 37, 35), (33, 38, 39, 32), (20, 22, 24, 26, 28), (23, 21, 29, 27, 25), (20, 28, 29, 21), (3, 1, 9, 7, 5), (13, 11, 16, 18, 15), (0, 2, 4, 6, 8), (10, 12, 14, 19, 17), (11, 10, 17, 16), (4, 5, 7, 6), (40, 41, 42, 43, 44, 45, 46, 47), (48, 40, 47, 49), (50, 41, 40, 48), (51, 52, 44, 43), (53, 45, 44, 52), (54, 46, 45, 53), (49, 47, 46, 54), (50, 48, 49, 54, 53, 52, 51, 55), (42, 41, 50, 55), (55, 51, 43, 42), (56, 57, 58, 59), (56, 59, 60, 61, 62, 63, 64, 65), (65, 66, 57, 56), (58, 57, 66, 67, 68, 69, 70, 71), (59, 58, 71, 60), (62, 69, 68, 63), (63, 68, 67, 64), (64, 67, 66, 65), (70, 69, 62, 61), (61, 60, 71, 70), (72, 73, 74, 75), (72, 75, 76, 77, 78, 79, 80, 81, 82), (73, 83, 84, 85, 86, 87, 88, 89, 74), (75, 74, 89, 76), (76, 89, 88, 77), (77, 88, 87, 78), (78, 87, 86, 79), (79, 86, 85, 80), (81, 80, 85, 84), (83, 73, 72, 82), (82, 81, 84, 83), (90, 91, 92, 93), (93, 94, 95, 96, 97, 98, 99, 90), (99, 100, 91, 90), (92, 91, 100, 101, 102, 103, 104, 105), (93, 92, 105, 94), (94, 105, 104, 95), (97, 102, 101, 98), (98, 101, 100, 99), (96, 95, 104, 103), (103, 102, 97, 96)])
me_cube_015.use_remesh_preserve_volume = False
me_cube_015.use_remesh_preserve_attributes = False
me_cube_015.use_mirror_vertex_groups = False
me_cube_015.update()
me_cube_014 = bpy.data.meshes.new('Cube.014')
me_cube_014.from_pydata([(1.166, 0.9915, -0.8075), (1.166, -1.003, 0.9394), (1.118, 0.9643, -1.021), (1.118, -1.03, 0.7258), (0.9998, 0.9531, -1.11), (0.9998, -1.041, 0.6373), (0.9998, 1.03, -0.5054), (0.9998, -0.9644, 1.242), (1.118, 1.019, -0.5939), (1.118, -0.9757, 1.153), (0.9998, -1.026, -1.139), (0.9998, 0.9388, 0.6209), (1.118, -1.028, -1.042), (1.118, 0.9366, 0.7182), (1.166, -1.034, -0.8068), (1.166, 0.9315, 0.9532), (0.9998, 0.9242, 1.285), (0.9998, -1.042, -0.4748), (1.118, 0.9263, 1.188), (1.118, -1.039, -0.572), (-1.004, 0.9531, -1.11), (-1.004, -1.041, 0.6373), (-1.122, 0.9643, -1.021), (-1.122, -1.03, 0.7258), (-1.171, 0.9915, -0.8075), (-1.171, -1.003, 0.9394), (-1.122, 1.019, -0.5939), (-1.122, -0.9757, 1.153), (-1.004, 1.03, -0.5054), (-1.004, -0.9644, 1.242), (-1.122, -1.028, -1.042), (-1.122, 0.9366, 0.7182), (-1.004, -1.026, -1.139), (-1.004, 0.9388, 0.6209), (-1.171, 0.9315, 0.9532), (-1.171, -1.034, -0.8068), (-1.122, 0.9263, 1.188), (-1.122, -1.039, -0.572), (-1.004, 0.9242, 1.285), (-1.004, -1.042, -0.4748), (1.118, -0.9357, 1.333), (1.0, -0.9091, 1.333), (1.0, -1.0, 1.333), (0.8333, -1.0, 1.333), (0.8821, -1.064, 1.333), (1.0, -1.091, 1.333), (1.118, -1.064, 1.333), (1.167, -1.0, 1.333), (1.118, -0.9357, -1.177), (1.167, -1.0, -1.177), (1.0, -0.9091, -1.177), (0.8333, -1.0, -1.177), (0.8821, -1.064, -1.177), (1.0, -1.091, -1.177), (1.118, -1.064, -1.177), (1.0, -1.0, -1.177), (1.167, 1.0, -1.177), (1.167, 1.0, 1.333), (1.118, 0.9357, 1.333), (1.118, 0.9357, -1.177), (1.0, 0.9091, -1.177), (1.0, 1.0, -1.177), (0.8333, 1.0, -1.177), (0.8821, 1.064, -1.177), (1.0, 1.091, -1.177), (1.118, 1.064, -1.177), (1.118, 1.064, 1.333), (1.0, 1.091, 1.333), (0.8821, 1.064, 1.333), (0.8333, 1.0, 1.333), (1.0, 1.0, 1.333), (1.0, 0.9091, 1.333), (-1.0, 0.9091, -1.177), (-1.0, 0.9091, 1.333), (-1.118, 0.9357, 1.333), (-1.118, 0.9357, -1.177), (-1.167, 1.0, -1.177), (-1.118, 1.064, -1.177), (-1.0, 1.091, -1.177), (-0.8821, 1.064, -1.177), (-0.8333, 1.0, -1.177), (-0.8333, 1.0, -1.177), (-1.0, 1.0, -1.177), (-1.0, 1.0, 1.333), (-0.8333, 1.0, 1.333), (-0.8333, 1.0, 1.333), (-0.8821, 1.064, 1.333), (-1.0, 1.091, 1.333), (-1.118, 1.064, 1.333), (-1.167, 1.0, 1.333), (-1.118, -1.064, -1.177), (-1.118, -1.064, 1.333), (-1.167, -1.0, 1.333), (-1.167, -1.0, -1.177), (-1.118, -0.9357, -1.177), (-1.0, -0.9091, -1.177), (-1.0, -1.0, -1.177), (-0.8333, -1.0, -1.177), (-0.8821, -1.064, -1.177), (-1.0, -1.091, -1.177), (-1.0, -1.091, 1.333), (-0.8821, -1.064, 1.333), (-0.8333, -1.0, 1.333), (-1.0, -1.0, 1.333), (-1.0, -0.9091, 1.333), (-1.118, -0.9357, 1.333)], [], [(0, 1, 3, 2), (2, 3, 5, 4), (8, 9, 1, 0), (6, 7, 9, 8), (15, 14, 12, 13), (13, 12, 10, 11), (18, 19, 14, 15), (16, 17, 19, 18), (20, 21, 23, 22), (22, 23, 25, 24), (24, 25, 27, 26), (26, 27, 29, 28), (33, 32, 30, 31), (31, 30, 35, 34), (34, 35, 37, 36), (36, 37, 39, 38), (33, 31, 34, 36, 38), (30, 32, 39, 37, 35), (33, 38, 39, 32), (20, 22, 24, 26, 28), (23, 21, 29, 27, 25), (20, 28, 29, 21), (3, 1, 9, 7, 5), (13, 11, 16, 18, 15), (0, 2, 4, 6, 8), (10, 12, 14, 19, 17), (11, 10, 17, 16), (4, 5, 7, 6), (40, 41, 42, 43, 44, 45, 46, 47), (48, 40, 47, 49), (50, 41, 40, 48), (51, 52, 44, 43), (53, 45, 44, 52), (54, 46, 45, 53), (49, 47, 46, 54), (50, 48, 49, 54, 53, 52, 51, 55), (42, 41, 50, 55), (55, 51, 43, 42), (56, 57, 58, 59), (56, 59, 60, 61, 62, 63, 64, 65), (65, 66, 57, 56), (58, 57, 66, 67, 68, 69, 70, 71), (59, 58, 71, 60), (62, 69, 68, 63), (63, 68, 67, 64), (64, 67, 66, 65), (70, 69, 62, 61), (61, 60, 71, 70), (72, 73, 74, 75), (72, 75, 76, 77, 78, 79, 80, 81, 82), (73, 83, 84, 85, 86, 87, 88, 89, 74), (75, 74, 89, 76), (76, 89, 88, 77), (77, 88, 87, 78), (78, 87, 86, 79), (79, 86, 85, 80), (81, 80, 85, 84), (83, 73, 72, 82), (82, 81, 84, 83), (90, 91, 92, 93), (93, 94, 95, 96, 97, 98, 99, 90), (99, 100, 91, 90), (92, 91, 100, 101, 102, 103, 104, 105), (93, 92, 105, 94), (94, 105, 104, 95), (97, 102, 101, 98), (98, 101, 100, 99), (96, 95, 104, 103), (103, 102, 97, 96)])
me_cube_014.use_remesh_preserve_volume = False
me_cube_014.use_remesh_preserve_attributes = False
me_cube_014.use_mirror_vertex_groups = False
me_cube_014.update()
me_circle_001 = bpy.data.meshes.new('Circle.001')
me_circle_001.from_pydata([(0.0, 1.0, 0.0), (-0.1951, 0.9808, 0.0), (-0.3827, 0.9239, 0.0), (-0.5556, 0.8315, 0.0), (-0.7071, 0.7071, 0.0), (-0.8315, 0.5556, 0.0), (-0.9239, 0.3827, 0.0), (-0.9808, 0.1951, 0.0), (-1.0, 7.55e-08, 0.0), (0.0, 1.0, -0.01113), (-0.1951, 0.9808, -0.01113), (-0.3827, 0.9239, -0.01113), (-0.5556, 0.8315, -0.01113), (-0.7071, 0.7071, -0.01113), (-0.8315, 0.5556, -0.01113), (-0.9239, 0.3827, -0.01113), (-0.9808, 0.1951, -0.01113), (-1.0, 7.55e-08, -0.01113)], [], [(4, 3, 12, 13), (2, 1, 10, 11), (7, 6, 15, 16), (5, 4, 13, 14), (3, 2, 11, 12), (1, 0, 9, 10), (8, 7, 16, 17), (6, 5, 14, 15)])
me_circle_001.use_remesh_preserve_volume = False
me_circle_001.use_remesh_preserve_attributes = False
me_circle_001.use_mirror_vertex_groups = False
me_circle_001.update()

# ---- objects
ob_cylinder_001 = bpy.data.objects.new('Cylinder.001', me_cylinder_001)
ob_cylinder = bpy.data.objects.new('Cylinder', me_cylinder)
ob_circle = bpy.data.objects.new('Circle', me_circle)
ob_cube = bpy.data.objects.new('Cube', me_cube_001)
ob_lamp = bpy.data.objects.new('Lamp', light_lamp)
ob_camera = bpy.data.objects.new('Camera', cam_camera)
ob_cylinder_002 = bpy.data.objects.new('Cylinder.002', me_cylinder_008)
ob_cylinder_004 = bpy.data.objects.new('Cylinder.004', me_cylinder_006)
ob_cube_024 = bpy.data.objects.new('Cube.024', me_cube_035)
ob_cube_022 = bpy.data.objects.new('Cube.022', me_cube_033)
ob_cube_020 = bpy.data.objects.new('Cube.020', me_cube_031)
ob_cube_018 = bpy.data.objects.new('Cube.018', me_cube_029)
ob_cube_016 = bpy.data.objects.new('Cube.016', me_cube_027)
ob_cube_014 = bpy.data.objects.new('Cube.014', me_cube_025)
ob_cube_013 = bpy.data.objects.new('Cube.013', me_cube_024)
ob_cube_005 = bpy.data.objects.new('Cube.005', me_cube_007)
ob_cube_006 = bpy.data.objects.new('Cube.006', me_cube_008)
ob_cube_025 = bpy.data.objects.new('Cube.025', me_cube_036)
ob_cube_023 = bpy.data.objects.new('Cube.023', me_cube_034)
ob_cube_021 = bpy.data.objects.new('Cube.021', me_cube_032)
ob_cube_019 = bpy.data.objects.new('Cube.019', me_cube_030)
ob_cube_017 = bpy.data.objects.new('Cube.017', me_cube_028)
ob_cube_015 = bpy.data.objects.new('Cube.015', me_cube_026)
ob_cube_012 = bpy.data.objects.new('Cube.012', me_cube_023)
ob_cube_011 = bpy.data.objects.new('Cube.011', me_cube_022)
ob_circle_002 = bpy.data.objects.new('Circle.002', me_circle_003)
ob_cube_004 = bpy.data.objects.new('Cube.004', me_cube_005)
ob_cube_003 = bpy.data.objects.new('Cube.003', me_cube_004)
ob_cube_002 = bpy.data.objects.new('Cube.002', me_cube_003)
ob_cube_001 = bpy.data.objects.new('Cube.001', me_cube_002)
ob_cube_010 = bpy.data.objects.new('Cube.010', me_cube_017)
ob_cube_009 = bpy.data.objects.new('Cube.009', me_cube_016)
ob_cube_008 = bpy.data.objects.new('Cube.008', me_cube_015)
ob_cube_007 = bpy.data.objects.new('Cube.007', me_cube_014)
ob_circle_001 = bpy.data.objects.new('Circle.001', me_circle_001)

# ---- transforms, parenting, visibility, modifiers, constraints
ob_cylinder_001.location = (0.0, 0.0, 0.1866)
ob_cylinder_001.scale = (5.652, 5.652, 1.0)
ob_cylinder_001.lineart.crease_threshold = 0.0
ob_cylinder.location = (0.0, 0.0, 0.0)
ob_cylinder.scale = (2.357, 2.357, 2.357)
ob_cylinder.lineart.crease_threshold = 0.0
ob_circle.location = (0.0, 0.0, 0.0)
ob_circle.scale = (5.659, 5.659, 3.374)
ob_circle.lineart.crease_threshold = 0.0
_m = ob_circle.modifiers.new('Boolean', 'BOOLEAN')
_m.object = ob_cylinder
_m.solver = 'FAST'
ob_cube.location = (-2.705, 0.7763, 0.1995)
ob_cube.rotation_euler = (0.0, -0.0, -1.571)
ob_cube.scale = (0.6, 1.1, 0.3)
ob_cube.lineart.crease_threshold = 0.0
_m = ob_cube.modifiers.new('Mirror', 'MIRROR')
_m.use_axis = (True, True, False)
_m.mirror_object = ob_circle
ob_lamp.location = (4.076, 1.005, 5.904)
ob_lamp.rotation_euler = (0.6503, 0.05522, 1.866)
ob_lamp.lock_rotations_4d = False
ob_lamp.empty_display_type = 'ARROWS'
ob_lamp.color = (0.0, 0.0, 0.0, 0.0)
ob_lamp.lineart.crease_threshold = 0.0
ob_camera.location = (7.481, -6.508, 5.344)
ob_camera.rotation_euler = (1.109, 0.01082, 0.8149)
ob_camera.lock_rotations_4d = False
ob_camera.empty_display_type = 'ARROWS'
ob_camera.color = (0.0, 0.0, 0.0, 0.0)
ob_camera.display_type = 'WIRE'
ob_camera.lineart.crease_threshold = 0.0
ob_cylinder_002.location = (0.0, 5.96e-08, -8.882e-16)
ob_cylinder_002.scale = (0.5625, 0.5625, 0.5625)
ob_cylinder_002.lineart.crease_threshold = 0.0
_m = ob_cylinder_002.modifiers.new('Mirror', 'MIRROR')
_m.use_clip = True
ob_cylinder_004.location = (-5.294, 0.7997, 5.532e-09)
ob_cylinder_004.scale = (0.5625, 0.5625, 0.5625)
ob_cylinder_004.lineart.crease_threshold = 0.0
_m = ob_cylinder_004.modifiers.new('Mirror', 'MIRROR')
_m.use_axis = (False, False, False)
ob_cube_024.location = (-1.384, 2.621, 0.3)
ob_cube_024.rotation_euler = (0.0, -0.0, 0.4363)
ob_cube_024.scale = (0.6, 1.1, 0.3)
ob_cube_024.lineart.crease_threshold = 0.0
_m = ob_cube_024.modifiers.new('Mirror', 'MIRROR')
_m.mirror_object = ob_circle_001
ob_cube_022.location = (-0.862, 6.028, 0.3)
ob_cube_022.rotation_euler = (0.0, -0.0, 0.0814)
ob_cube_022.scale = (0.6, 1.1, 0.3)
ob_cube_022.lineart.crease_threshold = 0.0
_m = ob_cube_022.modifiers.new('Mirror', 'MIRROR')
_m.mirror_object = ob_circle_001
ob_cube_020.location = (-2.409, 5.768, 0.3)
ob_cube_020.rotation_euler = (0.0, -0.0, 0.1745)
ob_cube_020.scale = (0.6, 1.1, 0.3)
ob_cube_020.lineart.crease_threshold = 0.0
_m = ob_cube_020.modifiers.new('Mirror', 'MIRROR')
_m.mirror_object = ob_circle_001
ob_cube_018.location = (-6.787, 2.694, 0.3)
ob_cube_018.rotation_euler = (0.0, -0.0, 1.109)
ob_cube_018.scale = (0.6, 1.1, 0.3)
ob_cube_018.lineart.crease_threshold = 0.0
_m = ob_cube_018.modifiers.new('Mirror', 'MIRROR')
_m.mirror_object = ob_circle_001
ob_cube_016.location = (-4.117, 5.174, 0.3)
ob_cube_016.rotation_euler = (0.0, -0.0, 0.4456)
ob_cube_016.scale = (0.6, 1.1, 0.3)
ob_cube_016.lineart.crease_threshold = 0.0
_m = ob_cube_016.modifiers.new('Mirror', 'MIRROR')
_m.mirror_object = ob_circle_001
ob_cube_014.location = (-5.639, 4.159, 0.3)
ob_cube_014.rotation_euler = (0.0, -0.0, 0.729)
ob_cube_014.scale = (0.6, 1.1, 0.3)
ob_cube_014.lineart.crease_threshold = 0.0
_m = ob_cube_014.modifiers.new('Mirror', 'MIRROR')
_m.mirror_object = ob_circle_001
ob_cube_013.location = (-7.247, 0.8381, 0.3)
ob_cube_013.rotation_euler = (0.0, -0.0, 1.571)
ob_cube_013.scale = (0.6, 1.1, 0.3)
ob_cube_013.lineart.crease_threshold = 0.0
_m = ob_cube_013.modifiers.new('Mirror', 'MIRROR')
_m.mirror_object = ob_circle_001
ob_cube_005.location = (-1.984, 1.217, 0.3)
ob_cube_005.rotation_euler = (0.0, -0.0, 1.571)
ob_cube_005.scale = (0.6, 1.1, 0.8912)
ob_cube_005.hide_viewport = True
ob_cube_005.lineart.crease_threshold = 0.0
_m = ob_cube_005.modifiers.new('Mirror', 'MIRROR')
ob_cube_006.location = (-3.241, 0.8387, 0.3)
ob_cube_006.rotation_euler = (0.0, -0.0, 1.571)
ob_cube_006.scale = (0.6, 1.1, 0.3)
ob_cube_006.lineart.crease_threshold = 0.0
_m = ob_cube_006.modifiers.new('Mirror', 'MIRROR')
_m.mirror_object = ob_circle_001
ob_cube_025.location = (-1.384, 2.621, 0.3)
ob_cube_025.rotation_euler = (0.008489, -0.005093, -2.705)
ob_cube_025.scale = (0.6, 1.1, 0.3)
ob_cube_025.lineart.crease_threshold = 0.0
_m = ob_cube_025.modifiers.new('Mirror', 'MIRROR')
_m.mirror_object = ob_circle
ob_cube_023.location = (-0.862, 6.028, 0.3)
ob_cube_023.rotation_euler = (0.008489, -0.005093, -3.06)
ob_cube_023.scale = (0.6, 1.1, 0.3)
ob_cube_023.lineart.crease_threshold = 0.0
_m = ob_cube_023.modifiers.new('Mirror', 'MIRROR')
_m.mirror_object = ob_circle
ob_cube_021.location = (-2.409, 5.768, 0.3)
ob_cube_021.rotation_euler = (0.008489, -0.005093, -2.967)
ob_cube_021.scale = (0.6, 1.1, 0.3)
ob_cube_021.lineart.crease_threshold = 0.0
_m = ob_cube_021.modifiers.new('Mirror', 'MIRROR')
_m.mirror_object = ob_circle
ob_cube_019.location = (-6.787, 2.694, 0.3)
ob_cube_019.rotation_euler = (0.008489, -0.005093, -2.033)
ob_cube_019.scale = (0.6, 1.1, 0.3)
ob_cube_019.lineart.crease_threshold = 0.0
_m = ob_cube_019.modifiers.new('Mirror', 'MIRROR')
_m.mirror_object = ob_circle
ob_cube_017.location = (-4.117, 5.174, 0.3)
ob_cube_017.rotation_euler = (0.008489, -0.005093, -2.696)
ob_cube_017.scale = (0.6, 1.1, 0.3)
ob_cube_017.lineart.crease_threshold = 0.0
_m = ob_cube_017.modifiers.new('Mirror', 'MIRROR')
_m.mirror_object = ob_circle
ob_cube_015.location = (-5.639, 4.159, 0.3)
ob_cube_015.rotation_euler = (0.008489, -0.005093, -2.413)
ob_cube_015.scale = (0.6, 1.1, 0.3)
ob_cube_015.lineart.crease_threshold = 0.0
_m = ob_cube_015.modifiers.new('Mirror', 'MIRROR')
_m.mirror_object = ob_circle
ob_cube_012.location = (-7.247, 0.8381, 0.3)
ob_cube_012.rotation_euler = (0.008489, -0.005093, -1.571)
ob_cube_012.scale = (0.6, 1.1, 0.3)
ob_cube_012.lineart.crease_threshold = 0.0
_m = ob_cube_012.modifiers.new('Mirror', 'MIRROR')
_m.mirror_object = ob_circle
ob_cube_011.location = (-3.241, 0.8387, 0.3)
ob_cube_011.rotation_euler = (0.008489, -0.005093, -1.571)
ob_cube_011.scale = (0.6, 1.1, 0.3)
ob_cube_011.lineart.crease_threshold = 0.0
_m = ob_cube_011.modifiers.new('Mirror', 'MIRROR')
_m.mirror_object = ob_circle
ob_circle_002.location = (0.0, 0.0, 0.0)
ob_circle_002.scale = (1.323, 1.0, 1.0)
ob_circle_002.lineart.crease_threshold = 0.0
_m = ob_circle_002.modifiers.new('Boolean', 'BOOLEAN')
_m.object = ob_cube_012
_m.solver = 'FAST'
_m = ob_circle_002.modifiers.new('Boolean.001', 'BOOLEAN')
_m.object = ob_cube_019
_m.solver = 'FAST'
_m = ob_circle_002.modifiers.new('Boolean.002', 'BOOLEAN')
_m.object = ob_cube_015
_m.solver = 'FAST'
_m = ob_circle_002.modifiers.new('Boolean.003', 'BOOLEAN')
_m.object = ob_cube_021
_m.solver = 'FAST'
_m = ob_circle_002.modifiers.new('Boolean.004', 'BOOLEAN')
_m.object = ob_cube_023
_m.solver = 'FAST'
_m = ob_circle_002.modifiers.new('Boolean.005', 'BOOLEAN')
_m.object = ob_cube_011
_m.solver = 'FAST'
_m = ob_circle_002.modifiers.new('Boolean.006', 'BOOLEAN')
_m.object = ob_cube_025
_m.solver = 'FAST'
_m = ob_circle_002.modifiers.new('Boolean.007', 'BOOLEAN')
_m.object = ob_cube_017
_m.solver = 'FAST'
ob_cube_004.location = (-1.046, 4.75, 0.3)
ob_cube_004.rotation_euler = (0.0, -0.0, 0.1745)
ob_cube_004.scale = (0.6, 1.1, 0.3)
ob_cube_004.lineart.crease_threshold = 0.0
_m = ob_cube_004.modifiers.new('Mirror', 'MIRROR')
_m.mirror_object = ob_circle_001
ob_cube_003.location = (-2.989, 4.169, 0.3)
ob_cube_003.rotation_euler = (0.0, -0.0, 0.3491)
ob_cube_003.scale = (0.6, 1.1, 0.3)
ob_cube_003.lineart.crease_threshold = 0.0
_m = ob_cube_003.modifiers.new('Mirror', 'MIRROR')
_m.mirror_object = ob_circle_001
ob_cube_002.location = (-4.766, 2.857, 0.3)
ob_cube_002.rotation_euler = (0.0, -0.0, 0.7854)
ob_cube_002.scale = (0.6, 1.1, 0.3)
ob_cube_002.lineart.crease_threshold = 0.0
_m = ob_cube_002.modifiers.new('Mirror', 'MIRROR')
_m.mirror_object = ob_circle_001
ob_cube_001.location = (-5.842, 1.125, 0.3)
ob_cube_001.rotation_euler = (0.0, -0.0, 1.222)
ob_cube_001.scale = (0.6, 1.1, 0.3)
ob_cube_001.lineart.crease_threshold = 0.0
_m = ob_cube_001.modifiers.new('Mirror', 'MIRROR')
_m.mirror_object = ob_circle_001
ob_cube_010.location = (-1.058, 4.537, 0.3)
ob_cube_010.rotation_euler = (0.0, -0.0, 0.1745)
ob_cube_010.scale = (0.6, 1.1, 0.3)
ob_cube_010.lineart.crease_threshold = 0.0
_m = ob_cube_010.modifiers.new('Mirror', 'MIRROR')
_m.mirror_object = ob_circle_001
ob_cube_009.location = (-2.971, 4.198, 0.3)
ob_cube_009.rotation_euler = (0.0, -0.0, 0.3064)
ob_cube_009.scale = (0.6, 1.1, 0.3)
ob_cube_009.lineart.crease_threshold = 0.0
_m = ob_cube_009.modifiers.new('Mirror', 'MIRROR')
_m.mirror_object = ob_circle_001
ob_cube_008.location = (-4.52, 2.994, 0.3)
ob_cube_008.rotation_euler = (0.0, -0.0, 0.7854)
ob_cube_008.scale = (0.6, 1.1, 0.3)
ob_cube_008.lineart.crease_threshold = 0.0
_m = ob_cube_008.modifiers.new('Mirror', 'MIRROR')
_m.mirror_object = ob_circle_001
ob_cube_007.location = (-5.719, 1.31, 0.3)
ob_cube_007.rotation_euler = (0.0, -0.0, 1.222)
ob_cube_007.scale = (0.6, 1.1, 0.3)
ob_cube_007.lineart.crease_threshold = 0.0
_m = ob_cube_007.modifiers.new('Mirror', 'MIRROR')
_m.mirror_object = ob_circle_001
ob_circle_001.location = (0.0, 0.0, 0.0)
ob_circle_001.scale = (8.985, 7.486, 8.985)
ob_circle_001.lineart.crease_threshold = 0.0
_m = ob_circle_001.modifiers.new('Mirror', 'MIRROR')
_m.use_clip = True

# ---- collection membership
col_collection_1.objects.link(ob_cylinder_001)
col_collection_1.objects.link(ob_cylinder)
col_collection_1.objects.link(ob_circle)
col_collection_1.objects.link(ob_cube)
col_collection_1.objects.link(ob_lamp)
col_collection_1.objects.link(ob_camera)
col_collection_2.objects.link(ob_cylinder_002)
col_collection_2.objects.link(ob_cylinder_004)
col_collection_2.objects.link(ob_cube_024)
col_collection_2.objects.link(ob_cube_022)
col_collection_2.objects.link(ob_cube_020)
col_collection_2.objects.link(ob_cube_018)
col_collection_2.objects.link(ob_cube_016)
col_collection_2.objects.link(ob_cube_014)
col_collection_2.objects.link(ob_cube_013)
col_collection_2.objects.link(ob_cube_005)
col_collection_2.objects.link(ob_cube_006)
col_collection_2.objects.link(ob_cube_025)
col_collection_2.objects.link(ob_cube_023)
col_collection_2.objects.link(ob_cube_021)
col_collection_2.objects.link(ob_cube_019)
col_collection_2.objects.link(ob_cube_017)
col_collection_2.objects.link(ob_cube_015)
col_collection_2.objects.link(ob_cube_012)
col_collection_2.objects.link(ob_cube_011)
col_collection_2.objects.link(ob_circle_002)
col_collection_12.objects.link(ob_cube_004)
col_collection_12.objects.link(ob_cube_003)
col_collection_12.objects.link(ob_cube_002)
col_collection_12.objects.link(ob_cube_001)
col_collection_14.objects.link(ob_cube_010)
col_collection_14.objects.link(ob_cube_009)
col_collection_14.objects.link(ob_cube_008)
col_collection_14.objects.link(ob_cube_007)
col_collection_16.objects.link(ob_circle_001)

# ---- scene / render settings (as saved in the file)
scene.camera = ob_camera
scene.frame_start = 1; scene.frame_end = 250; scene.frame_set(1)
scene.render.engine = 'BLENDER_EEVEE_NEXT'
scene.render.resolution_percentage = 50
scene.render.dither_intensity = 0.0
scene.cycles.use_denoising = False
scene.cycles.samples = 10
scene.cycles.sampling_pattern = 'TABULATED_SOBOL'
scene.cycles.light_sampling_threshold = 0.0
scene.cycles.use_adaptive_sampling = False
scene.cycles.use_light_tree = False
scene.cycles.blur_glossy = 0.0
scene.cycles.pixel_filter_type = 'GAUSSIAN'
scene.cycles.sample_clamp_indirect = 0.0
scene.view_settings.view_transform = 'Standard'
bpy.context.view_layer.update()
